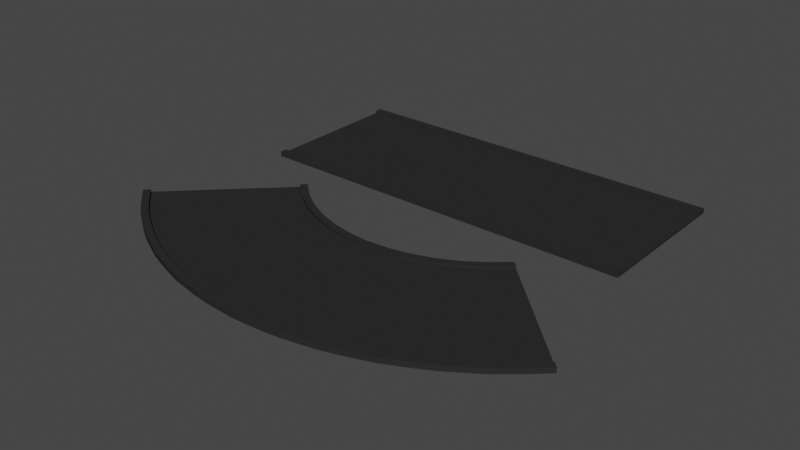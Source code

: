 # Source: roads.blend  (saved by Blender 2.92.15; exported with 4.5.12 LTS)
import bpy
from mathutils import Matrix  # noqa: F401  (used for matrix-valued properties, if any)

bpy.ops.wm.read_factory_settings(use_empty=True)
scene = bpy.context.scene
scene.name = 'Scene'

# ---- collections
col_collection = bpy.data.collections.new('Collection'); scene.collection.children.link(col_collection)

# ---- materials (node trees are filled in below, after node groups)
mat_material_002 = bpy.data.materials.new('Material.002')
mat_material_002.use_transparent_shadow = False
mat_material_002.diffuse_color = (0.02732, 0.02732, 0.02732, 1.0)
mat_material_002.roughness = 1.0
mat_material_001 = bpy.data.materials.new('Material.001')
mat_material_001.use_transparent_shadow = False
mat_material_001.diffuse_color = (0.02732, 0.02732, 0.02732, 1.0)
mat_material_001.roughness = 1.0

# ---- material node trees

# ---- world
world_world = bpy.data.worlds.new('World'); scene.world = world_world
world_world.use_nodes = True; world_world.node_tree.nodes.clear()
_N = world_world.node_tree.nodes; _L = world_world.node_tree.links
n0 = _N.new('ShaderNodeOutputWorld'); n0.name = 'World Output'; n0.location = (300, 300)
n1 = _N.new('ShaderNodeBackground'); n1.name = 'Background'; n1.location = (10, 300)
n1.inputs[0].default_value = (0.05088, 0.05088, 0.05088, 1.0)
_L.new(n1.outputs[0], n0.inputs[0])
n0.is_active_output = True
world_world.color = (0.05088, 0.05088, 0.05088)
world_world.use_sun_shadow = False
world_world.sun_shadow_jitter_overblur = 0.0

# ---- meshes
me_cube_003 = bpy.data.meshes.new('Cube.003')
me_cube_003.from_pydata([(0.6126, -1.504, -1.0), (0.6126, -1.504, 1.0), (1.182, -2.901, -1.0), (1.182, -2.901, 1.0), (-0.6126, -1.504, -1.0), (-0.6126, -1.504, 1.0), (-1.182, -2.901, -1.0), (-1.182, -2.901, 1.0), (-0.007324, -4.155, -1.0), (-0.007324, -4.155, 1.0), (-0.003824, -2.155, -1.0), (-0.003824, -2.155, 1.0), (0.6379, -3.832, -1.0), (0.3308, -1.987, 1.0), (0.6379, -3.832, 1.0), (0.3308, -1.987, -1.0), (-0.6481, -3.82, 1.0), (-0.3359, -1.98, -1.0), (-0.6481, -3.82, -1.0), (-0.3359, -1.98, 1.0), (-0.3336, -4.063, -1.0), (-0.1735, -2.103, 1.0), (-0.3336, -4.063, 1.0), (-0.1735, -2.103, -1.0), (-0.9321, -3.422, 1.0), (-0.4824, -1.773, -1.0), (-0.9321, -3.422, -1.0), (-0.4824, -1.773, 1.0), (0.3208, -4.069, 1.0), (0.1669, -2.107, -1.0), (0.3208, -4.069, -1.0), (0.1669, -2.107, 1.0), (0.9274, -3.43, -1.0), (0.48, -1.777, 1.0), (0.9274, -3.43, 1.0), (0.48, -1.777, -1.0), (1.059, -3.18, -1.0), (0.5485, -1.648, 1.0), (1.059, -3.18, 1.0), (0.5485, -1.648, -1.0), (0.7867, -3.648, 1.0), (0.4073, -1.891, -1.0), (0.7867, -3.648, -1.0), (0.4073, -1.891, 1.0), (0.4814, -3.969, -1.0), (0.2498, -2.056, 1.0), (0.4814, -3.969, 1.0), (0.2498, -2.056, -1.0), (0.1574, -4.131, 1.0), (0.08226, -2.14, -1.0), (0.1574, -4.131, -1.0), (0.08226, -2.14, 1.0), (-0.1712, -4.128, -1.0), (-0.08948, -2.139, 1.0), (-0.1712, -4.128, 1.0), (-0.08948, -2.139, -1.0), (-0.493, -3.959, 1.0), (-0.2557, -2.051, -1.0), (-0.493, -3.959, -1.0), (-0.2557, -2.051, 1.0), (-0.7943, -3.639, -1.0), (-0.4113, -1.886, 1.0), (-0.7943, -3.639, 1.0), (-0.4113, -1.886, -1.0), (-1.064, -3.171, 1.0), (-0.5508, -1.643, -1.0), (-1.064, -3.171, -1.0), (-0.5508, -1.643, 1.0), (-1.124, -3.038, 1.0), (-0.5821, -1.574, -1.0), (-1.124, -3.038, -1.0), (-0.5821, -1.574, 1.0), (-1.001, -3.305, -1.0), (-0.5186, -1.714, 1.0), (-1.001, -3.305, 1.0), (-0.5186, -1.714, -1.0), (-0.8644, -3.535, 1.0), (-0.4475, -1.832, -1.0), (-0.8644, -3.535, -1.0), (-0.4475, -1.832, 1.0), (-0.7214, -3.73, -1.0), (-0.3734, -1.932, 1.0), (-0.7214, -3.73, 1.0), (-0.3734, -1.932, -1.0), (-0.5711, -3.893, 1.0), (-0.296, -2.016, -1.0), (-0.5711, -3.893, -1.0), (-0.296, -2.016, 1.0), (-0.4143, -4.021, -1.0), (-0.2154, -2.084, 1.0), (-0.4143, -4.021, 1.0), (-0.2154, -2.084, -1.0), (-0.2527, -4.102, 1.0), (-0.1318, -2.125, -1.0), (-0.2527, -4.102, -1.0), (-0.1318, -2.125, 1.0), (-0.08929, -4.143, -1.0), (-0.04663, -2.146, 1.0), (-0.08929, -4.143, 1.0), (-0.04663, -2.146, -1.0), (0.07507, -4.145, 1.0), (0.0392, -2.147, -1.0), (0.07507, -4.145, -1.0), (0.0392, -2.147, 1.0), (0.2394, -4.108, -1.0), (0.125, -2.129, 1.0), (0.2394, -4.108, 1.0), (0.125, -2.129, -1.0), (0.402, -4.027, 1.0), (0.209, -2.087, -1.0), (0.402, -4.027, -1.0), (0.209, -2.087, 1.0), (0.56, -3.902, -1.0), (0.2902, -2.021, 1.0), (0.56, -3.902, 1.0), (0.2902, -2.021, -1.0), (0.7125, -3.741, 1.0), (0.3688, -1.938, -1.0), (0.7125, -3.741, -1.0), (0.3688, -1.938, 1.0), (0.8585, -3.545, -1.0), (0.4445, -1.838, 1.0), (0.8585, -3.545, 1.0), (0.4445, -1.838, -1.0), (1.122, -3.043, -1.0), (0.5809, -1.577, 1.0), (1.122, -3.043, 1.0), (0.5809, -1.577, -1.0), (0.9959, -3.313, 1.0), (0.5161, -1.718, -1.0), (0.9959, -3.313, -1.0), (0.5161, -1.718, 1.0), (0.6126, -1.504, 1.013), (0.6126, -1.504, 3.013), (0.639, -1.569, 1.013), (0.639, -1.569, 3.013), (-0.6126, -1.504, 1.013), (-0.6126, -1.504, 3.013), (-0.639, -1.569, 1.013), (-0.639, -1.569, 3.013), (-0.003986, -2.247, 1.013), (-0.003986, -2.247, 3.013), (-0.003824, -2.155, 1.013), (-0.003824, -2.155, 3.013), (0.345, -2.073, 1.013), (0.3307, -1.987, 3.013), (0.345, -2.073, 3.013), (0.3307, -1.987, 1.013), (-0.3504, -2.065, 3.013), (-0.3359, -1.98, 1.013), (-0.3504, -2.065, 1.013), (-0.3359, -1.98, 3.013), (-0.1809, -2.194, 1.013), (-0.1735, -2.103, 3.013), (-0.1809, -2.194, 3.013), (-0.1735, -2.103, 1.013), (-0.5033, -1.849, 3.013), (-0.4824, -1.773, 1.013), (-0.5033, -1.849, 1.013), (-0.4824, -1.773, 3.013), (0.174, -2.198, 3.013), (0.1669, -2.107, 1.013), (0.174, -2.198, 1.013), (0.1669, -2.107, 3.013), (0.5007, -1.854, 1.013), (0.48, -1.777, 3.013), (0.5007, -1.854, 3.013), (0.48, -1.777, 1.013), (0.5722, -1.719, 1.013), (0.5485, -1.648, 3.013), (0.5722, -1.719, 3.013), (0.5485, -1.648, 1.013), (0.4249, -1.972, 3.013), (0.4073, -1.891, 1.013), (0.4249, -1.972, 1.013), (0.4073, -1.891, 3.013), (0.2605, -2.144, 1.013), (0.2498, -2.056, 3.013), (0.2605, -2.144, 3.013), (0.2498, -2.056, 1.013), (0.08575, -2.232, 3.013), (0.08226, -2.14, 1.013), (0.08575, -2.232, 1.013), (0.08226, -2.14, 3.013), (-0.09327, -2.231, 1.013), (-0.08948, -2.139, 3.013), (-0.09327, -2.231, 3.013), (-0.08948, -2.139, 1.013), (-0.2667, -2.139, 3.013), (-0.2557, -2.05, 1.013), (-0.2667, -2.139, 1.013), (-0.2557, -2.05, 3.013), (-0.4291, -1.967, 1.013), (-0.4113, -1.886, 3.013), (-0.4291, -1.967, 3.013), (-0.4113, -1.886, 1.013), (-0.5745, -1.714, 3.013), (-0.5508, -1.643, 1.013), (-0.5745, -1.714, 1.013), (-0.5508, -1.643, 3.013), (-0.6072, -1.642, 3.013), (-0.5821, -1.574, 1.013), (-0.6072, -1.642, 1.013), (-0.5821, -1.574, 3.013), (-0.5409, -1.788, 1.013), (-0.5185, -1.714, 3.013), (-0.5409, -1.788, 3.013), (-0.5185, -1.714, 1.013), (-0.4668, -1.911, 3.013), (-0.4475, -1.832, 1.013), (-0.4668, -1.911, 1.013), (-0.4475, -1.832, 3.013), (-0.3895, -2.015, 1.013), (-0.3734, -1.932, 3.013), (-0.3895, -2.015, 3.013), (-0.3734, -1.932, 1.013), (-0.3087, -2.103, 3.013), (-0.296, -2.016, 1.013), (-0.3087, -2.103, 1.013), (-0.296, -2.016, 3.013), (-0.2246, -2.174, 1.013), (-0.2154, -2.084, 3.013), (-0.2246, -2.174, 3.013), (-0.2154, -2.084, 1.013), (-0.1374, -2.217, 3.013), (-0.1318, -2.125, 1.013), (-0.1374, -2.217, 1.013), (-0.1318, -2.125, 3.013), (-0.0486, -2.238, 1.013), (-0.04663, -2.146, 3.013), (-0.0486, -2.238, 3.013), (-0.04663, -2.146, 1.013), (0.04086, -2.24, 3.013), (0.0392, -2.147, 1.013), (0.04086, -2.24, 1.013), (0.0392, -2.147, 3.013), (0.1303, -2.221, 1.013), (0.125, -2.129, 3.013), (0.1303, -2.221, 3.013), (0.125, -2.129, 1.013), (0.2179, -2.177, 3.013), (0.209, -2.087, 1.013), (0.2179, -2.177, 1.013), (0.209, -2.087, 3.013), (0.3027, -2.108, 1.013), (0.2902, -2.021, 3.013), (0.3027, -2.108, 3.013), (0.2902, -2.021, 1.013), (0.3848, -2.021, 3.013), (0.3688, -1.938, 1.013), (0.3848, -2.021, 1.013), (0.3688, -1.938, 3.013), (0.4637, -1.917, 1.013), (0.4445, -1.838, 3.013), (0.4637, -1.917, 3.013), (0.4445, -1.838, 1.013), (0.606, -1.645, 1.013), (0.5809, -1.577, 3.013), (0.606, -1.645, 3.013), (0.5809, -1.577, 1.013), (0.5383, -1.792, 3.013), (0.516, -1.718, 1.013), (0.5383, -1.792, 1.013), (0.516, -1.718, 3.013), (1.155, -2.836, 1.013), (1.155, -2.836, 3.013), (1.182, -2.901, 1.013), (1.182, -2.901, 3.013), (-1.155, -2.836, 1.013), (-1.155, -2.836, 3.013), (-1.182, -2.901, 1.013), (-1.182, -2.901, 3.013), (-0.007324, -4.155, 1.013), (-0.007324, -4.155, 3.013), (-0.007162, -4.062, 1.013), (-0.007162, -4.062, 3.013), (0.638, -3.832, 1.013), (0.6237, -3.746, 3.013), (0.638, -3.832, 3.013), (0.6237, -3.746, 1.013), (-0.6482, -3.82, 3.013), (-0.6337, -3.734, 1.013), (-0.6482, -3.82, 1.013), (-0.6337, -3.734, 3.013), (-0.3336, -4.063, 1.013), (-0.3261, -3.972, 3.013), (-0.3336, -4.063, 3.013), (-0.3261, -3.972, 1.013), (-0.9321, -3.422, 3.013), (-0.9113, -3.346, 1.013), (-0.9321, -3.422, 1.013), (-0.9113, -3.346, 3.013), (0.3208, -4.069, 3.013), (0.3137, -3.978, 1.013), (0.3208, -4.069, 1.013), (0.3137, -3.978, 3.013), (0.9274, -3.43, 1.013), (0.9067, -3.354, 3.013), (0.9274, -3.43, 3.013), (0.9067, -3.354, 1.013), (1.059, -3.18, 1.013), (1.036, -3.109, 3.013), (1.059, -3.18, 3.013), (1.036, -3.109, 1.013), (0.7867, -3.648, 3.013), (0.7691, -3.567, 1.013), (0.7867, -3.648, 1.013), (0.7691, -3.567, 3.013), (0.4814, -3.969, 1.013), (0.4707, -3.88, 3.013), (0.4814, -3.969, 3.013), (0.4707, -3.88, 1.013), (0.1574, -4.131, 3.013), (0.1539, -4.039, 1.013), (0.1574, -4.131, 1.013), (0.1539, -4.039, 3.013), (-0.1712, -4.128, 1.013), (-0.1674, -4.036, 3.013), (-0.1712, -4.128, 3.013), (-0.1674, -4.036, 1.013), (-0.493, -3.959, 3.013), (-0.482, -3.871, 1.013), (-0.493, -3.959, 1.013), (-0.482, -3.871, 3.013), (-0.7943, -3.639, 1.013), (-0.7765, -3.558, 3.013), (-0.7943, -3.639, 3.013), (-0.7765, -3.558, 1.013), (-1.064, -3.171, 3.013), (-1.04, -3.1, 1.013), (-1.064, -3.171, 1.013), (-1.04, -3.1, 3.013), (-1.124, -3.039, 3.013), (-1.099, -2.971, 1.013), (-1.124, -3.039, 1.013), (-1.099, -2.971, 3.013), (-1.001, -3.305, 1.013), (-0.9782, -3.231, 3.013), (-1.001, -3.305, 3.013), (-0.9782, -3.231, 1.013), (-0.8644, -3.535, 3.013), (-0.845, -3.456, 1.013), (-0.8644, -3.535, 1.013), (-0.845, -3.456, 3.013), (-0.7214, -3.73, 1.013), (-0.7053, -3.647, 3.013), (-0.7214, -3.73, 3.013), (-0.7053, -3.647, 1.013), (-0.5711, -3.893, 3.013), (-0.5583, -3.806, 1.013), (-0.5711, -3.893, 1.013), (-0.5583, -3.806, 3.013), (-0.4143, -4.021, 1.013), (-0.405, -3.931, 3.013), (-0.4143, -4.021, 3.013), (-0.405, -3.931, 1.013), (-0.2527, -4.102, 3.013), (-0.2471, -4.01, 1.013), (-0.2527, -4.102, 1.013), (-0.2471, -4.01, 3.013), (-0.08929, -4.143, 1.013), (-0.08731, -4.05, 3.013), (-0.08929, -4.143, 3.013), (-0.08731, -4.05, 1.013), (0.07507, -4.145, 3.013), (0.07341, -4.052, 1.013), (0.07507, -4.145, 1.013), (0.07341, -4.052, 3.013), (0.2394, -4.108, 1.013), (0.2341, -4.017, 3.013), (0.2394, -4.108, 3.013), (0.2341, -4.017, 1.013), (0.402, -4.027, 3.013), (0.393, -3.937, 1.013), (0.402, -4.027, 1.013), (0.393, -3.937, 3.013), (0.56, -3.902, 1.013), (0.5475, -3.815, 3.013), (0.56, -3.902, 3.013), (0.5475, -3.815, 1.013), (0.7126, -3.741, 3.013), (0.6966, -3.658, 1.013), (0.7126, -3.741, 1.013), (0.6966, -3.658, 3.013), (0.8585, -3.545, 1.013), (0.8393, -3.466, 3.013), (0.8585, -3.545, 3.013), (0.8393, -3.466, 1.013), (1.122, -3.043, 1.013), (1.096, -2.975, 3.013), (1.122, -3.043, 3.013), (1.096, -2.975, 1.013), (0.9959, -3.313, 3.013), (0.9736, -3.239, 1.013), (0.9959, -3.313, 1.013), (0.9736, -3.239, 3.013)], [], [(0, 1, 3, 2), (70, 68, 7, 6), (6, 7, 5, 4), (127, 125, 1, 0), (70, 6, 4, 69), (126, 3, 1, 125), (98, 9, 11, 97), (102, 8, 10, 101), (99, 97, 11, 10), (102, 100, 9, 8), (118, 116, 14, 12), (118, 12, 15, 117), (114, 14, 13, 113), (115, 113, 13, 15), (83, 81, 19, 17), (82, 16, 19, 81), (86, 18, 17, 85), (86, 84, 16, 18), (94, 92, 22, 20), (94, 20, 23, 93), (91, 89, 21, 23), (90, 22, 21, 89), (74, 24, 27, 73), (75, 73, 27, 25), (78, 26, 25, 77), (78, 76, 24, 26), (107, 105, 31, 29), (106, 28, 31, 105), (110, 108, 28, 30), (110, 30, 29, 109), (130, 32, 35, 129), (130, 128, 34, 32), (122, 34, 33, 121), (123, 121, 33, 35), (124, 126, 38, 36), (124, 36, 39, 127), (128, 38, 37, 131), (129, 131, 37, 39), (117, 119, 43, 41), (116, 40, 43, 119), (120, 42, 41, 123), (120, 122, 40, 42), (112, 44, 47, 115), (112, 114, 46, 44), (109, 111, 45, 47), (108, 46, 45, 111), (100, 48, 51, 103), (101, 103, 51, 49), (104, 106, 48, 50), (104, 50, 49, 107), (96, 52, 55, 99), (96, 98, 54, 52), (93, 95, 53, 55), (92, 54, 53, 95), (84, 56, 59, 87), (85, 87, 59, 57), (88, 90, 56, 58), (88, 58, 57, 91), (80, 82, 62, 60), (80, 60, 63, 83), (76, 62, 61, 79), (77, 79, 61, 63), (69, 71, 67, 65), (68, 64, 67, 71), (72, 66, 65, 75), (72, 74, 64, 66), (7, 68, 71, 5), (4, 5, 71, 69), (66, 70, 69, 65), (66, 64, 68, 70), (26, 24, 74, 72), (26, 72, 75, 25), (65, 67, 73, 75), (64, 74, 73, 67), (25, 27, 79, 77), (24, 76, 79, 27), (60, 62, 76, 78), (60, 78, 77, 63), (18, 80, 83, 17), (18, 16, 82, 80), (62, 82, 81, 61), (63, 61, 81, 83), (17, 19, 87, 85), (16, 84, 87, 19), (58, 56, 84, 86), (58, 86, 85, 57), (20, 88, 91, 23), (20, 22, 90, 88), (56, 90, 89, 59), (57, 59, 89, 91), (22, 92, 95, 21), (23, 21, 95, 93), (52, 94, 93, 55), (52, 54, 92, 94), (8, 9, 98, 96), (8, 96, 99, 10), (55, 53, 97, 99), (54, 98, 97, 53), (10, 11, 103, 101), (9, 100, 103, 11), (50, 48, 100, 102), (50, 102, 101, 49), (30, 104, 107, 29), (30, 28, 106, 104), (48, 106, 105, 51), (49, 51, 105, 107), (28, 108, 111, 31), (29, 31, 111, 109), (44, 110, 109, 47), (44, 46, 108, 110), (12, 14, 114, 112), (12, 112, 115, 15), (47, 45, 113, 115), (46, 114, 113, 45), (14, 116, 119, 13), (15, 13, 119, 117), (42, 118, 117, 41), (42, 40, 116, 118), (32, 34, 122, 120), (32, 120, 123, 35), (41, 43, 121, 123), (40, 122, 121, 43), (2, 124, 127, 0), (2, 3, 126, 124), (38, 126, 125, 37), (39, 37, 125, 127), (35, 33, 131, 129), (34, 128, 131, 33), (36, 38, 128, 130), (36, 130, 129, 39), (132, 133, 135, 134), (202, 200, 139, 138), (138, 139, 137, 136), (259, 257, 133, 132), (202, 138, 136, 201), (258, 135, 133, 257), (230, 141, 143, 229), (234, 140, 142, 233), (231, 229, 143, 142), (234, 232, 141, 140), (250, 248, 146, 144), (250, 144, 147, 249), (246, 146, 145, 245), (247, 245, 145, 147), (215, 213, 151, 149), (214, 148, 151, 213), (218, 150, 149, 217), (218, 216, 148, 150), (226, 224, 154, 152), (226, 152, 155, 225), (223, 221, 153, 155), (222, 154, 153, 221), (206, 156, 159, 205), (207, 205, 159, 157), (210, 158, 157, 209), (210, 208, 156, 158), (239, 237, 163, 161), (238, 160, 163, 237), (242, 240, 160, 162), (242, 162, 161, 241), (262, 164, 167, 261), (262, 260, 166, 164), (254, 166, 165, 253), (255, 253, 165, 167), (256, 258, 170, 168), (256, 168, 171, 259), (260, 170, 169, 263), (261, 263, 169, 171), (249, 251, 175, 173), (248, 172, 175, 251), (252, 174, 173, 255), (252, 254, 172, 174), (244, 176, 179, 247), (244, 246, 178, 176), (241, 243, 177, 179), (240, 178, 177, 243), (232, 180, 183, 235), (233, 235, 183, 181), (236, 238, 180, 182), (236, 182, 181, 239), (228, 184, 187, 231), (228, 230, 186, 184), (225, 227, 185, 187), (224, 186, 185, 227), (216, 188, 191, 219), (217, 219, 191, 189), (220, 222, 188, 190), (220, 190, 189, 223), (212, 214, 194, 192), (212, 192, 195, 215), (208, 194, 193, 211), (209, 211, 193, 195), (201, 203, 199, 197), (200, 196, 199, 203), (204, 198, 197, 207), (204, 206, 196, 198), (139, 200, 203, 137), (136, 137, 203, 201), (198, 202, 201, 197), (198, 196, 200, 202), (158, 156, 206, 204), (158, 204, 207, 157), (197, 199, 205, 207), (196, 206, 205, 199), (157, 159, 211, 209), (156, 208, 211, 159), (192, 194, 208, 210), (192, 210, 209, 195), (150, 212, 215, 149), (150, 148, 214, 212), (194, 214, 213, 193), (195, 193, 213, 215), (149, 151, 219, 217), (148, 216, 219, 151), (190, 188, 216, 218), (190, 218, 217, 189), (152, 220, 223, 155), (152, 154, 222, 220), (188, 222, 221, 191), (189, 191, 221, 223), (154, 224, 227, 153), (155, 153, 227, 225), (184, 226, 225, 187), (184, 186, 224, 226), (140, 141, 230, 228), (140, 228, 231, 142), (187, 185, 229, 231), (186, 230, 229, 185), (142, 143, 235, 233), (141, 232, 235, 143), (182, 180, 232, 234), (182, 234, 233, 181), (162, 236, 239, 161), (162, 160, 238, 236), (180, 238, 237, 183), (181, 183, 237, 239), (160, 240, 243, 163), (161, 163, 243, 241), (176, 242, 241, 179), (176, 178, 240, 242), (144, 146, 246, 244), (144, 244, 247, 147), (179, 177, 245, 247), (178, 246, 245, 177), (146, 248, 251, 145), (147, 145, 251, 249), (174, 250, 249, 173), (174, 172, 248, 250), (164, 166, 254, 252), (164, 252, 255, 167), (173, 175, 253, 255), (172, 254, 253, 175), (134, 256, 259, 132), (134, 135, 258, 256), (170, 258, 257, 169), (171, 169, 257, 259), (167, 165, 263, 261), (166, 260, 263, 165), (168, 170, 260, 262), (168, 262, 261, 171), (264, 265, 267, 266), (334, 332, 271, 270), (270, 271, 269, 268), (391, 389, 265, 264), (334, 270, 268, 333), (390, 267, 265, 389), (362, 273, 275, 361), (366, 272, 274, 365), (363, 361, 275, 274), (366, 364, 273, 272), (382, 380, 278, 276), (382, 276, 279, 381), (378, 278, 277, 377), (379, 377, 277, 279), (347, 345, 283, 281), (346, 280, 283, 345), (350, 282, 281, 349), (350, 348, 280, 282), (358, 356, 286, 284), (358, 284, 287, 357), (355, 353, 285, 287), (354, 286, 285, 353), (338, 288, 291, 337), (339, 337, 291, 289), (342, 290, 289, 341), (342, 340, 288, 290), (371, 369, 295, 293), (370, 292, 295, 369), (374, 372, 292, 294), (374, 294, 293, 373), (394, 296, 299, 393), (394, 392, 298, 296), (386, 298, 297, 385), (387, 385, 297, 299), (388, 390, 302, 300), (388, 300, 303, 391), (392, 302, 301, 395), (393, 395, 301, 303), (381, 383, 307, 305), (380, 304, 307, 383), (384, 306, 305, 387), (384, 386, 304, 306), (376, 308, 311, 379), (376, 378, 310, 308), (373, 375, 309, 311), (372, 310, 309, 375), (364, 312, 315, 367), (365, 367, 315, 313), (368, 370, 312, 314), (368, 314, 313, 371), (360, 316, 319, 363), (360, 362, 318, 316), (357, 359, 317, 319), (356, 318, 317, 359), (348, 320, 323, 351), (349, 351, 323, 321), (352, 354, 320, 322), (352, 322, 321, 355), (344, 346, 326, 324), (344, 324, 327, 347), (340, 326, 325, 343), (341, 343, 325, 327), (333, 335, 331, 329), (332, 328, 331, 335), (336, 330, 329, 339), (336, 338, 328, 330), (271, 332, 335, 269), (268, 269, 335, 333), (330, 334, 333, 329), (330, 328, 332, 334), (290, 288, 338, 336), (290, 336, 339, 289), (329, 331, 337, 339), (328, 338, 337, 331), (289, 291, 343, 341), (288, 340, 343, 291), (324, 326, 340, 342), (324, 342, 341, 327), (282, 344, 347, 281), (282, 280, 346, 344), (326, 346, 345, 325), (327, 325, 345, 347), (281, 283, 351, 349), (280, 348, 351, 283), (322, 320, 348, 350), (322, 350, 349, 321), (284, 352, 355, 287), (284, 286, 354, 352), (320, 354, 353, 323), (321, 323, 353, 355), (286, 356, 359, 285), (287, 285, 359, 357), (316, 358, 357, 319), (316, 318, 356, 358), (272, 273, 362, 360), (272, 360, 363, 274), (319, 317, 361, 363), (318, 362, 361, 317), (274, 275, 367, 365), (273, 364, 367, 275), (314, 312, 364, 366), (314, 366, 365, 313), (294, 368, 371, 293), (294, 292, 370, 368), (312, 370, 369, 315), (313, 315, 369, 371), (292, 372, 375, 295), (293, 295, 375, 373), (308, 374, 373, 311), (308, 310, 372, 374), (276, 278, 378, 376), (276, 376, 379, 279), (311, 309, 377, 379), (310, 378, 377, 309), (278, 380, 383, 277), (279, 277, 383, 381), (306, 382, 381, 305), (306, 304, 380, 382), (296, 298, 386, 384), (296, 384, 387, 299), (305, 307, 385, 387), (304, 386, 385, 307), (266, 388, 391, 264), (266, 267, 390, 388), (302, 390, 389, 301), (303, 301, 389, 391), (299, 297, 395, 393), (298, 392, 395, 297), (300, 302, 392, 394), (300, 394, 393, 303)])
_uv = me_cube_003.uv_layers.new(name='UVMap')
_uv.uv.foreach_set('vector', [0.375, 0.0, 0.625, 0.0, 0.625, 0.25, 0.375, 0.25, 0.375, 0.4924, 0.625, 0.4924, 0.625, 0.5, 0.375, 0.5, 0.375, 0.5, 0.625, 0.5, 0.625, 0.75, 0.375, 0.75, 0.375, 0.9921, 0.625, 0.9921, 0.625, 1.0, 0.375, 1.0, 0.3674, 0.5, 0.375, 0.5, 0.375, 0.75, 0.3674, 0.75, 0.8671, 0.5, 0.875, 0.5, 0.875, 0.75, 0.8671, 0.75, 0.7415, 0.5, 0.7493, 0.5, 0.7493, 0.75, 0.7415, 0.75, 0.2428, 0.5, 0.2507, 0.5, 0.2507, 0.75, 0.2428, 0.75, 0.375, 0.8665, 0.625, 0.8665, 0.625, 0.8743, 0.375, 0.8743, 0.375, 0.3678, 0.625, 0.3678, 0.625, 0.3757, 0.375, 0.3757, 0.375, 0.305, 0.625, 0.305, 0.625, 0.3128, 0.375, 0.3128, 0.18, 0.5, 0.1878, 0.5, 0.1878, 0.75, 0.18, 0.75, 0.8043, 0.5, 0.8122, 0.5, 0.8122, 0.75, 0.8043, 0.75, 0.375, 0.9293, 0.625, 0.9293, 0.625, 0.9372, 0.375, 0.9372, 0.375, 0.8041, 0.625, 0.8041, 0.625, 0.8118, 0.375, 0.8118, 0.6791, 0.5, 0.6868, 0.5, 0.6868, 0.75, 0.6791, 0.75, 0.3054, 0.5, 0.3132, 0.5, 0.3132, 0.75, 0.3054, 0.75, 0.375, 0.4304, 0.625, 0.4304, 0.625, 0.4382, 0.375, 0.4382, 0.375, 0.3991, 0.625, 0.3991, 0.625, 0.407, 0.375, 0.407, 0.2741, 0.5, 0.282, 0.5, 0.282, 0.75, 0.2741, 0.75, 0.375, 0.8352, 0.625, 0.8352, 0.625, 0.843, 0.375, 0.843, 0.7102, 0.5, 0.718, 0.5, 0.718, 0.75, 0.7102, 0.75, 0.648, 0.5, 0.6559, 0.5, 0.6559, 0.75, 0.648, 0.75, 0.375, 0.773, 0.625, 0.773, 0.625, 0.7809, 0.375, 0.7809, 0.3364, 0.5, 0.3441, 0.5, 0.3441, 0.75, 0.3364, 0.75, 0.375, 0.4614, 0.625, 0.4614, 0.625, 0.4691, 0.375, 0.4691, 0.375, 0.8979, 0.625, 0.8979, 0.625, 0.9057, 0.375, 0.9057, 0.7729, 0.5, 0.7807, 0.5, 0.7807, 0.75, 0.7729, 0.75, 0.375, 0.3364, 0.625, 0.3364, 0.625, 0.3443, 0.375, 0.3443, 0.2114, 0.5, 0.2193, 0.5, 0.2193, 0.75, 0.2114, 0.75, 0.1486, 0.5, 0.1564, 0.5, 0.1564, 0.75, 0.1486, 0.75, 0.375, 0.2736, 0.625, 0.2736, 0.625, 0.2814, 0.375, 0.2814, 0.8357, 0.5, 0.8436, 0.5, 0.8436, 0.75, 0.8357, 0.75, 0.375, 0.9607, 0.625, 0.9607, 0.625, 0.9686, 0.375, 0.9686, 0.375, 0.2579, 0.625, 0.2579, 0.625, 0.2657, 0.375, 0.2657, 0.1329, 0.5, 0.1407, 0.5, 0.1407, 0.75, 0.1329, 0.75, 0.8514, 0.5, 0.8593, 0.5, 0.8593, 0.75, 0.8514, 0.75, 0.375, 0.9764, 0.625, 0.9764, 0.625, 0.9843, 0.375, 0.9843, 0.375, 0.945, 0.625, 0.945, 0.625, 0.9529, 0.375, 0.9529, 0.82, 0.5, 0.8279, 0.5, 0.8279, 0.75, 0.82, 0.75, 0.1643, 0.5, 0.1721, 0.5, 0.1721, 0.75, 0.1643, 0.75, 0.375, 0.2893, 0.625, 0.2893, 0.625, 0.2971, 0.375, 0.2971, 0.1957, 0.5, 0.2036, 0.5, 0.2036, 0.75, 0.1957, 0.75, 0.375, 0.3207, 0.625, 0.3207, 0.625, 0.3286, 0.375, 0.3286, 0.375, 0.9136, 0.625, 0.9136, 0.625, 0.9214, 0.375, 0.9214, 0.7886, 0.5, 0.7964, 0.5, 0.7964, 0.75, 0.7886, 0.75, 0.7572, 0.5, 0.765, 0.5, 0.765, 0.75, 0.7572, 0.75, 0.375, 0.8822, 0.625, 0.8822, 0.625, 0.89, 0.375, 0.89, 0.375, 0.3521, 0.625, 0.3521, 0.625, 0.36, 0.375, 0.36, 0.2271, 0.5, 0.235, 0.5, 0.235, 0.75, 0.2271, 0.75, 0.2585, 0.5, 0.2663, 0.5, 0.2663, 0.75, 0.2585, 0.75, 0.375, 0.3835, 0.625, 0.3835, 0.625, 0.3913, 0.375, 0.3913, 0.375, 0.8509, 0.625, 0.8509, 0.625, 0.8587, 0.375, 0.8587, 0.7259, 0.5, 0.7337, 0.5, 0.7337, 0.75, 0.7259, 0.75, 0.6946, 0.5, 0.7024, 0.5, 0.7024, 0.75, 0.6946, 0.75, 0.375, 0.8196, 0.625, 0.8196, 0.625, 0.8274, 0.375, 0.8274, 0.375, 0.4148, 0.625, 0.4148, 0.625, 0.4226, 0.375, 0.4226, 0.2898, 0.5, 0.2976, 0.5, 0.2976, 0.75, 0.2898, 0.75, 0.375, 0.4459, 0.625, 0.4459, 0.625, 0.4537, 0.375, 0.4537, 0.3209, 0.5, 0.3287, 0.5, 0.3287, 0.75, 0.3209, 0.75, 0.6636, 0.5, 0.6713, 0.5, 0.6713, 0.75, 0.6636, 0.75, 0.375, 0.7886, 0.625, 0.7886, 0.625, 0.7963, 0.375, 0.7963, 0.375, 0.7576, 0.625, 0.7576, 0.625, 0.7652, 0.375, 0.7652, 0.6326, 0.5, 0.6402, 0.5, 0.6402, 0.75, 0.6326, 0.75, 0.352, 0.5, 0.3598, 0.5, 0.3598, 0.75, 0.352, 0.75, 0.375, 0.477, 0.625, 0.477, 0.625, 0.4848, 0.375, 0.4848, 0.625, 0.5, 0.6326, 0.5, 0.6326, 0.75, 0.625, 0.75, 0.375, 0.75, 0.625, 0.75, 0.625, 0.7576, 0.375, 0.7576, 0.3598, 0.5, 0.3674, 0.5, 0.3674, 0.75, 0.3598, 0.75, 0.375, 0.4848, 0.625, 0.4848, 0.625, 0.4924, 0.375, 0.4924, 0.375, 0.4691, 0.625, 0.4691, 0.625, 0.477, 0.375, 0.477, 0.3441, 0.5, 0.352, 0.5, 0.352, 0.75, 0.3441, 0.75, 0.375, 0.7652, 0.625, 0.7652, 0.625, 0.773, 0.375, 0.773, 0.6402, 0.5, 0.648, 0.5, 0.648, 0.75, 0.6402, 0.75, 0.375, 0.7809, 0.625, 0.7809, 0.625, 0.7886, 0.375, 0.7886, 0.6559, 0.5, 0.6636, 0.5, 0.6636, 0.75, 0.6559, 0.75, 0.375, 0.4537, 0.625, 0.4537, 0.625, 0.4614, 0.375, 0.4614, 0.3287, 0.5, 0.3364, 0.5, 0.3364, 0.75, 0.3287, 0.75, 0.3132, 0.5, 0.3209, 0.5, 0.3209, 0.75, 0.3132, 0.75, 0.375, 0.4382, 0.625, 0.4382, 0.625, 0.4459, 0.375, 0.4459, 0.6713, 0.5, 0.6791, 0.5, 0.6791, 0.75, 0.6713, 0.75, 0.375, 0.7963, 0.625, 0.7963, 0.625, 0.8041, 0.375, 0.8041, 0.375, 0.8118, 0.625, 0.8118, 0.625, 0.8196, 0.375, 0.8196, 0.6868, 0.5, 0.6946, 0.5, 0.6946, 0.75, 0.6868, 0.75, 0.375, 0.4226, 0.625, 0.4226, 0.625, 0.4304, 0.375, 0.4304, 0.2976, 0.5, 0.3054, 0.5, 0.3054, 0.75, 0.2976, 0.75, 0.282, 0.5, 0.2898, 0.5, 0.2898, 0.75, 0.282, 0.75, 0.375, 0.407, 0.625, 0.407, 0.625, 0.4148, 0.375, 0.4148, 0.7024, 0.5, 0.7102, 0.5, 0.7102, 0.75, 0.7024, 0.75, 0.375, 0.8274, 0.625, 0.8274, 0.625, 0.8352, 0.375, 0.8352, 0.718, 0.5, 0.7259, 0.5, 0.7259, 0.75, 0.718, 0.75, 0.375, 0.843, 0.625, 0.843, 0.625, 0.8509, 0.375, 0.8509, 0.2663, 0.5, 0.2741, 0.5, 0.2741, 0.75, 0.2663, 0.75, 0.375, 0.3913, 0.625, 0.3913, 0.625, 0.3991, 0.375, 0.3991, 0.375, 0.3757, 0.625, 0.3757, 0.625, 0.3835, 0.375, 0.3835, 0.2507, 0.5, 0.2585, 0.5, 0.2585, 0.75, 0.2507, 0.75, 0.375, 0.8587, 0.625, 0.8587, 0.625, 0.8665, 0.375, 0.8665, 0.7337, 0.5, 0.7415, 0.5, 0.7415, 0.75, 0.7337, 0.75, 0.375, 0.8743, 0.625, 0.8743, 0.625, 0.8822, 0.375, 0.8822, 0.7493, 0.5, 0.7572, 0.5, 0.7572, 0.75, 0.7493, 0.75, 0.375, 0.36, 0.625, 0.36, 0.625, 0.3678, 0.375, 0.3678, 0.235, 0.5, 0.2428, 0.5, 0.2428, 0.75, 0.235, 0.75, 0.2193, 0.5, 0.2271, 0.5, 0.2271, 0.75, 0.2193, 0.75, 0.375, 0.3443, 0.625, 0.3443, 0.625, 0.3521, 0.375, 0.3521, 0.765, 0.5, 0.7729, 0.5, 0.7729, 0.75, 0.765, 0.75, 0.375, 0.89, 0.625, 0.89, 0.625, 0.8979, 0.375, 0.8979, 0.7807, 0.5, 0.7886, 0.5, 0.7886, 0.75, 0.7807, 0.75, 0.375, 0.9057, 0.625, 0.9057, 0.625, 0.9136, 0.375, 0.9136, 0.2036, 0.5, 0.2114, 0.5, 0.2114, 0.75, 0.2036, 0.75, 0.375, 0.3286, 0.625, 0.3286, 0.625, 0.3364, 0.375, 0.3364, 0.375, 0.3128, 0.625, 0.3128, 0.625, 0.3207, 0.375, 0.3207, 0.1878, 0.5, 0.1957, 0.5, 0.1957, 0.75, 0.1878, 0.75, 0.375, 0.9214, 0.625, 0.9214, 0.625, 0.9293, 0.375, 0.9293, 0.7964, 0.5, 0.8043, 0.5, 0.8043, 0.75, 0.7964, 0.75, 0.8122, 0.5, 0.82, 0.5, 0.82, 0.75, 0.8122, 0.75, 0.375, 0.9372, 0.625, 0.9372, 0.625, 0.945, 0.375, 0.945, 0.1721, 0.5, 0.18, 0.5, 0.18, 0.75, 0.1721, 0.75, 0.375, 0.2971, 0.625, 0.2971, 0.625, 0.305, 0.375, 0.305, 0.375, 0.2814, 0.625, 0.2814, 0.625, 0.2893, 0.375, 0.2893, 0.1564, 0.5, 0.1643, 0.5, 0.1643, 0.75, 0.1564, 0.75, 0.375, 0.9529, 0.625, 0.9529, 0.625, 0.9607, 0.375, 0.9607, 0.8279, 0.5, 0.8357, 0.5, 0.8357, 0.75, 0.8279, 0.75, 0.125, 0.5, 0.1329, 0.5, 0.1329, 0.75, 0.125, 0.75, 0.375, 0.25, 0.625, 0.25, 0.625, 0.2579, 0.375, 0.2579, 0.8593, 0.5, 0.8671, 0.5, 0.8671, 0.75, 0.8593, 0.75, 0.375, 0.9843, 0.625, 0.9843, 0.625, 0.9921, 0.375, 0.9921, 0.375, 0.9686, 0.625, 0.9686, 0.625, 0.9764, 0.375, 0.9764, 0.8436, 0.5, 0.8514, 0.5, 0.8514, 0.75, 0.8436, 0.75, 0.375, 0.2657, 0.625, 0.2657, 0.625, 0.2736, 0.375, 0.2736, 0.1407, 0.5, 0.1486, 0.5, 0.1486, 0.75, 0.1407, 0.75, 0.375, 0.0, 0.625, 0.0, 0.625, 0.25, 0.375, 0.25, 0.375, 0.4924, 0.625, 0.4924, 0.625, 0.5, 0.375, 0.5, 0.375, 0.5, 0.625, 0.5, 0.625, 0.75, 0.375, 0.75, 0.375, 0.9921, 0.625, 0.9921, 0.625, 1.0, 0.375, 1.0, 0.3674, 0.5, 0.375, 0.5, 0.375, 0.75, 0.3674, 0.75, 0.8671, 0.5, 0.875, 0.5, 0.875, 0.75, 0.8671, 0.75, 0.7415, 0.5, 0.7493, 0.5, 0.7493, 0.75, 0.7415, 0.75, 0.2428, 0.5, 0.2507, 0.5, 0.2507, 0.75, 0.2428, 0.75, 0.375, 0.8665, 0.625, 0.8665, 0.625, 0.8743, 0.375, 0.8743, 0.375, 0.3678, 0.625, 0.3678, 0.625, 0.3757, 0.375, 0.3757, 0.375, 0.305, 0.625, 0.305, 0.625, 0.3128, 0.375, 0.3128, 0.18, 0.5, 0.1878, 0.5, 0.1878, 0.75, 0.18, 0.75, 0.8043, 0.5, 0.8122, 0.5, 0.8122, 0.75, 0.8043, 0.75, 0.375, 0.9293, 0.625, 0.9293, 0.625, 0.9372, 0.375, 0.9372, 0.375, 0.8041, 0.625, 0.8041, 0.625, 0.8118, 0.375, 0.8118, 0.6791, 0.5, 0.6868, 0.5, 0.6868, 0.75, 0.6791, 0.75, 0.3054, 0.5, 0.3132, 0.5, 0.3132, 0.75, 0.3054, 0.75, 0.375, 0.4304, 0.625, 0.4304, 0.625, 0.4382, 0.375, 0.4382, 0.375, 0.3991, 0.625, 0.3991, 0.625, 0.407, 0.375, 0.407, 0.2741, 0.5, 0.282, 0.5, 0.282, 0.75, 0.2741, 0.75, 0.375, 0.8352, 0.625, 0.8352, 0.625, 0.843, 0.375, 0.843, 0.7102, 0.5, 0.718, 0.5, 0.718, 0.75, 0.7102, 0.75, 0.648, 0.5, 0.6559, 0.5, 0.6559, 0.75, 0.648, 0.75, 0.375, 0.773, 0.625, 0.773, 0.625, 0.7809, 0.375, 0.7809, 0.3364, 0.5, 0.3441, 0.5, 0.3441, 0.75, 0.3364, 0.75, 0.375, 0.4614, 0.625, 0.4614, 0.625, 0.4691, 0.375, 0.4691, 0.375, 0.8979, 0.625, 0.8979, 0.625, 0.9057, 0.375, 0.9057, 0.7729, 0.5, 0.7807, 0.5, 0.7807, 0.75, 0.7729, 0.75, 0.375, 0.3364, 0.625, 0.3364, 0.625, 0.3443, 0.375, 0.3443, 0.2114, 0.5, 0.2193, 0.5, 0.2193, 0.75, 0.2114, 0.75, 0.1486, 0.5, 0.1564, 0.5, 0.1564, 0.75, 0.1486, 0.75, 0.375, 0.2736, 0.625, 0.2736, 0.625, 0.2814, 0.375, 0.2814, 0.8357, 0.5, 0.8436, 0.5, 0.8436, 0.75, 0.8357, 0.75, 0.375, 0.9607, 0.625, 0.9607, 0.625, 0.9686, 0.375, 0.9686, 0.375, 0.2579, 0.625, 0.2579, 0.625, 0.2657, 0.375, 0.2657, 0.1329, 0.5, 0.1407, 0.5, 0.1407, 0.75, 0.1329, 0.75, 0.8514, 0.5, 0.8593, 0.5, 0.8593, 0.75, 0.8514, 0.75, 0.375, 0.9764, 0.625, 0.9764, 0.625, 0.9843, 0.375, 0.9843, 0.375, 0.945, 0.625, 0.945, 0.625, 0.9529, 0.375, 0.9529, 0.82, 0.5, 0.8279, 0.5, 0.8279, 0.75, 0.82, 0.75, 0.1643, 0.5, 0.1721, 0.5, 0.1721, 0.75, 0.1643, 0.75, 0.375, 0.2893, 0.625, 0.2893, 0.625, 0.2971, 0.375, 0.2971, 0.1957, 0.5, 0.2036, 0.5, 0.2036, 0.75, 0.1957, 0.75, 0.375, 0.3207, 0.625, 0.3207, 0.625, 0.3286, 0.375, 0.3286, 0.375, 0.9136, 0.625, 0.9136, 0.625, 0.9214, 0.375, 0.9214, 0.7886, 0.5, 0.7964, 0.5, 0.7964, 0.75, 0.7886, 0.75, 0.7572, 0.5, 0.765, 0.5, 0.765, 0.75, 0.7572, 0.75, 0.375, 0.8822, 0.625, 0.8822, 0.625, 0.89, 0.375, 0.89, 0.375, 0.3521, 0.625, 0.3521, 0.625, 0.36, 0.375, 0.36, 0.2271, 0.5, 0.235, 0.5, 0.235, 0.75, 0.2271, 0.75, 0.2585, 0.5, 0.2663, 0.5, 0.2663, 0.75, 0.2585, 0.75, 0.375, 0.3835, 0.625, 0.3835, 0.625, 0.3913, 0.375, 0.3913, 0.375, 0.8509, 0.625, 0.8509, 0.625, 0.8587, 0.375, 0.8587, 0.7259, 0.5, 0.7337, 0.5, 0.7337, 0.75, 0.7259, 0.75, 0.6946, 0.5, 0.7024, 0.5, 0.7024, 0.75, 0.6946, 0.75, 0.375, 0.8196, 0.625, 0.8196, 0.625, 0.8274, 0.375, 0.8274, 0.375, 0.4148, 0.625, 0.4148, 0.625, 0.4226, 0.375, 0.4226, 0.2898, 0.5, 0.2976, 0.5, 0.2976, 0.75, 0.2898, 0.75, 0.375, 0.4459, 0.625, 0.4459, 0.625, 0.4537, 0.375, 0.4537, 0.3209, 0.5, 0.3287, 0.5, 0.3287, 0.75, 0.3209, 0.75, 0.6636, 0.5, 0.6713, 0.5, 0.6713, 0.75, 0.6636, 0.75, 0.375, 0.7886, 0.625, 0.7886, 0.625, 0.7963, 0.375, 0.7963, 0.375, 0.7576, 0.625, 0.7576, 0.625, 0.7652, 0.375, 0.7652, 0.6326, 0.5, 0.6402, 0.5, 0.6402, 0.75, 0.6326, 0.75, 0.352, 0.5, 0.3598, 0.5, 0.3598, 0.75, 0.352, 0.75, 0.375, 0.477, 0.625, 0.477, 0.625, 0.4848, 0.375, 0.4848, 0.625, 0.5, 0.6326, 0.5, 0.6326, 0.75, 0.625, 0.75, 0.375, 0.75, 0.625, 0.75, 0.625, 0.7576, 0.375, 0.7576, 0.3598, 0.5, 0.3674, 0.5, 0.3674, 0.75, 0.3598, 0.75, 0.375, 0.4848, 0.625, 0.4848, 0.625, 0.4924, 0.375, 0.4924, 0.375, 0.4691, 0.625, 0.4691, 0.625, 0.477, 0.375, 0.477, 0.3441, 0.5, 0.352, 0.5, 0.352, 0.75, 0.3441, 0.75, 0.375, 0.7652, 0.625, 0.7652, 0.625, 0.773, 0.375, 0.773, 0.6402, 0.5, 0.648, 0.5, 0.648, 0.75, 0.6402, 0.75, 0.375, 0.7809, 0.625, 0.7809, 0.625, 0.7886, 0.375, 0.7886, 0.6559, 0.5, 0.6636, 0.5, 0.6636, 0.75, 0.6559, 0.75, 0.375, 0.4537, 0.625, 0.4537, 0.625, 0.4614, 0.375, 0.4614, 0.3287, 0.5, 0.3364, 0.5, 0.3364, 0.75, 0.3287, 0.75, 0.3132, 0.5, 0.3209, 0.5, 0.3209, 0.75, 0.3132, 0.75, 0.375, 0.4382, 0.625, 0.4382, 0.625, 0.4459, 0.375, 0.4459, 0.6713, 0.5, 0.6791, 0.5, 0.6791, 0.75, 0.6713, 0.75, 0.375, 0.7963, 0.625, 0.7963, 0.625, 0.8041, 0.375, 0.8041, 0.375, 0.8118, 0.625, 0.8118, 0.625, 0.8196, 0.375, 0.8196, 0.6868, 0.5, 0.6946, 0.5, 0.6946, 0.75, 0.6868, 0.75, 0.375, 0.4226, 0.625, 0.4226, 0.625, 0.4304, 0.375, 0.4304, 0.2976, 0.5, 0.3054, 0.5, 0.3054, 0.75, 0.2976, 0.75, 0.282, 0.5, 0.2898, 0.5, 0.2898, 0.75, 0.282, 0.75, 0.375, 0.407, 0.625, 0.407, 0.625, 0.4148, 0.375, 0.4148, 0.7024, 0.5, 0.7102, 0.5, 0.7102, 0.75, 0.7024, 0.75, 0.375, 0.8274, 0.625, 0.8274, 0.625, 0.8352, 0.375, 0.8352, 0.718, 0.5, 0.7259, 0.5, 0.7259, 0.75, 0.718, 0.75, 0.375, 0.843, 0.625, 0.843, 0.625, 0.8509, 0.375, 0.8509, 0.2663, 0.5, 0.2741, 0.5, 0.2741, 0.75, 0.2663, 0.75, 0.375, 0.3913, 0.625, 0.3913, 0.625, 0.3991, 0.375, 0.3991, 0.375, 0.3757, 0.625, 0.3757, 0.625, 0.3835, 0.375, 0.3835, 0.2507, 0.5, 0.2585, 0.5, 0.2585, 0.75, 0.2507, 0.75, 0.375, 0.8587, 0.625, 0.8587, 0.625, 0.8665, 0.375, 0.8665, 0.7337, 0.5, 0.7415, 0.5, 0.7415, 0.75, 0.7337, 0.75, 0.375, 0.8743, 0.625, 0.8743, 0.625, 0.8822, 0.375, 0.8822, 0.7493, 0.5, 0.7572, 0.5, 0.7572, 0.75, 0.7493, 0.75, 0.375, 0.36, 0.625, 0.36, 0.625, 0.3678, 0.375, 0.3678, 0.235, 0.5, 0.2428, 0.5, 0.2428, 0.75, 0.235, 0.75, 0.2193, 0.5, 0.2271, 0.5, 0.2271, 0.75, 0.2193, 0.75, 0.375, 0.3443, 0.625, 0.3443, 0.625, 0.3521, 0.375, 0.3521, 0.765, 0.5, 0.7729, 0.5, 0.7729, 0.75, 0.765, 0.75, 0.375, 0.89, 0.625, 0.89, 0.625, 0.8979, 0.375, 0.8979, 0.7807, 0.5, 0.7886, 0.5, 0.7886, 0.75, 0.7807, 0.75, 0.375, 0.9057, 0.625, 0.9057, 0.625, 0.9136, 0.375, 0.9136, 0.2036, 0.5, 0.2114, 0.5, 0.2114, 0.75, 0.2036, 0.75, 0.375, 0.3286, 0.625, 0.3286, 0.625, 0.3364, 0.375, 0.3364, 0.375, 0.3128, 0.625, 0.3128, 0.625, 0.3207, 0.375, 0.3207, 0.1878, 0.5, 0.1957, 0.5, 0.1957, 0.75, 0.1878, 0.75, 0.375, 0.9214, 0.625, 0.9214, 0.625, 0.9293, 0.375, 0.9293, 0.7964, 0.5, 0.8043, 0.5, 0.8043, 0.75, 0.7964, 0.75, 0.8122, 0.5, 0.82, 0.5, 0.82, 0.75, 0.8122, 0.75, 0.375, 0.9372, 0.625, 0.9372, 0.625, 0.945, 0.375, 0.945, 0.1721, 0.5, 0.18, 0.5, 0.18, 0.75, 0.1721, 0.75, 0.375, 0.2971, 0.625, 0.2971, 0.625, 0.305, 0.375, 0.305, 0.375, 0.2814, 0.625, 0.2814, 0.625, 0.2893, 0.375, 0.2893, 0.1564, 0.5, 0.1643, 0.5, 0.1643, 0.75, 0.1564, 0.75, 0.375, 0.9529, 0.625, 0.9529, 0.625, 0.9607, 0.375, 0.9607, 0.8279, 0.5, 0.8357, 0.5, 0.8357, 0.75, 0.8279, 0.75, 0.125, 0.5, 0.1329, 0.5, 0.1329, 0.75, 0.125, 0.75, 0.375, 0.25, 0.625, 0.25, 0.625, 0.2579, 0.375, 0.2579, 0.8593, 0.5, 0.8671, 0.5, 0.8671, 0.75, 0.8593, 0.75, 0.375, 0.9843, 0.625, 0.9843, 0.625, 0.9921, 0.375, 0.9921, 0.375, 0.9686, 0.625, 0.9686, 0.625, 0.9764, 0.375, 0.9764, 0.8436, 0.5, 0.8514, 0.5, 0.8514, 0.75, 0.8436, 0.75, 0.375, 0.2657, 0.625, 0.2657, 0.625, 0.2736, 0.375, 0.2736, 0.1407, 0.5, 0.1486, 0.5, 0.1486, 0.75, 0.1407, 0.75, 0.375, 0.0, 0.625, 0.0, 0.625, 0.25, 0.375, 0.25, 0.375, 0.4924, 0.625, 0.4924, 0.625, 0.5, 0.375, 0.5, 0.375, 0.5, 0.625, 0.5, 0.625, 0.75, 0.375, 0.75, 0.375, 0.9921, 0.625, 0.9921, 0.625, 1.0, 0.375, 1.0, 0.3674, 0.5, 0.375, 0.5, 0.375, 0.75, 0.3674, 0.75, 0.8671, 0.5, 0.875, 0.5, 0.875, 0.75, 0.8671, 0.75, 0.7415, 0.5, 0.7493, 0.5, 0.7493, 0.75, 0.7415, 0.75, 0.2428, 0.5, 0.2507, 0.5, 0.2507, 0.75, 0.2428, 0.75, 0.375, 0.8665, 0.625, 0.8665, 0.625, 0.8743, 0.375, 0.8743, 0.375, 0.3678, 0.625, 0.3678, 0.625, 0.3757, 0.375, 0.3757, 0.375, 0.305, 0.625, 0.305, 0.625, 0.3128, 0.375, 0.3128, 0.18, 0.5, 0.1878, 0.5, 0.1878, 0.75, 0.18, 0.75, 0.8043, 0.5, 0.8122, 0.5, 0.8122, 0.75, 0.8043, 0.75, 0.375, 0.9293, 0.625, 0.9293, 0.625, 0.9372, 0.375, 0.9372, 0.375, 0.8041, 0.625, 0.8041, 0.625, 0.8118, 0.375, 0.8118, 0.6791, 0.5, 0.6868, 0.5, 0.6868, 0.75, 0.6791, 0.75, 0.3054, 0.5, 0.3132, 0.5, 0.3132, 0.75, 0.3054, 0.75, 0.375, 0.4304, 0.625, 0.4304, 0.625, 0.4382, 0.375, 0.4382, 0.375, 0.3991, 0.625, 0.3991, 0.625, 0.407, 0.375, 0.407, 0.2741, 0.5, 0.282, 0.5, 0.282, 0.75, 0.2741, 0.75, 0.375, 0.8352, 0.625, 0.8352, 0.625, 0.843, 0.375, 0.843, 0.7102, 0.5, 0.718, 0.5, 0.718, 0.75, 0.7102, 0.75, 0.648, 0.5, 0.6559, 0.5, 0.6559, 0.75, 0.648, 0.75, 0.375, 0.773, 0.625, 0.773, 0.625, 0.7809, 0.375, 0.7809, 0.3364, 0.5, 0.3441, 0.5, 0.3441, 0.75, 0.3364, 0.75, 0.375, 0.4614, 0.625, 0.4614, 0.625, 0.4691, 0.375, 0.4691, 0.375, 0.8979, 0.625, 0.8979, 0.625, 0.9057, 0.375, 0.9057, 0.7729, 0.5, 0.7807, 0.5, 0.7807, 0.75, 0.7729, 0.75, 0.375, 0.3364, 0.625, 0.3364, 0.625, 0.3443, 0.375, 0.3443, 0.2114, 0.5, 0.2193, 0.5, 0.2193, 0.75, 0.2114, 0.75, 0.1486, 0.5, 0.1564, 0.5, 0.1564, 0.75, 0.1486, 0.75, 0.375, 0.2736, 0.625, 0.2736, 0.625, 0.2814, 0.375, 0.2814, 0.8357, 0.5, 0.8436, 0.5, 0.8436, 0.75, 0.8357, 0.75, 0.375, 0.9607, 0.625, 0.9607, 0.625, 0.9686, 0.375, 0.9686, 0.375, 0.2579, 0.625, 0.2579, 0.625, 0.2657, 0.375, 0.2657, 0.1329, 0.5, 0.1407, 0.5, 0.1407, 0.75, 0.1329, 0.75, 0.8514, 0.5, 0.8593, 0.5, 0.8593, 0.75, 0.8514, 0.75, 0.375, 0.9764, 0.625, 0.9764, 0.625, 0.9843, 0.375, 0.9843, 0.375, 0.945, 0.625, 0.945, 0.625, 0.9529, 0.375, 0.9529, 0.82, 0.5, 0.8279, 0.5, 0.8279, 0.75, 0.82, 0.75, 0.1643, 0.5, 0.1721, 0.5, 0.1721, 0.75, 0.1643, 0.75, 0.375, 0.2893, 0.625, 0.2893, 0.625, 0.2971, 0.375, 0.2971, 0.1957, 0.5, 0.2036, 0.5, 0.2036, 0.75, 0.1957, 0.75, 0.375, 0.3207, 0.625, 0.3207, 0.625, 0.3286, 0.375, 0.3286, 0.375, 0.9136, 0.625, 0.9136, 0.625, 0.9214, 0.375, 0.9214, 0.7886, 0.5, 0.7964, 0.5, 0.7964, 0.75, 0.7886, 0.75, 0.7572, 0.5, 0.765, 0.5, 0.765, 0.75, 0.7572, 0.75, 0.375, 0.8822, 0.625, 0.8822, 0.625, 0.89, 0.375, 0.89, 0.375, 0.3521, 0.625, 0.3521, 0.625, 0.36, 0.375, 0.36, 0.2271, 0.5, 0.235, 0.5, 0.235, 0.75, 0.2271, 0.75, 0.2585, 0.5, 0.2663, 0.5, 0.2663, 0.75, 0.2585, 0.75, 0.375, 0.3835, 0.625, 0.3835, 0.625, 0.3913, 0.375, 0.3913, 0.375, 0.8509, 0.625, 0.8509, 0.625, 0.8587, 0.375, 0.8587, 0.7259, 0.5, 0.7337, 0.5, 0.7337, 0.75, 0.7259, 0.75, 0.6946, 0.5, 0.7024, 0.5, 0.7024, 0.75, 0.6946, 0.75, 0.375, 0.8196, 0.625, 0.8196, 0.625, 0.8274, 0.375, 0.8274, 0.375, 0.4148, 0.625, 0.4148, 0.625, 0.4226, 0.375, 0.4226, 0.2898, 0.5, 0.2976, 0.5, 0.2976, 0.75, 0.2898, 0.75, 0.375, 0.4459, 0.625, 0.4459, 0.625, 0.4537, 0.375, 0.4537, 0.3209, 0.5, 0.3287, 0.5, 0.3287, 0.75, 0.3209, 0.75, 0.6636, 0.5, 0.6713, 0.5, 0.6713, 0.75, 0.6636, 0.75, 0.375, 0.7886, 0.625, 0.7886, 0.625, 0.7963, 0.375, 0.7963, 0.375, 0.7576, 0.625, 0.7576, 0.625, 0.7652, 0.375, 0.7652, 0.6326, 0.5, 0.6402, 0.5, 0.6402, 0.75, 0.6326, 0.75, 0.352, 0.5, 0.3598, 0.5, 0.3598, 0.75, 0.352, 0.75, 0.375, 0.477, 0.625, 0.477, 0.625, 0.4848, 0.375, 0.4848, 0.625, 0.5, 0.6326, 0.5, 0.6326, 0.75, 0.625, 0.75, 0.375, 0.75, 0.625, 0.75, 0.625, 0.7576, 0.375, 0.7576, 0.3598, 0.5, 0.3674, 0.5, 0.3674, 0.75, 0.3598, 0.75, 0.375, 0.4848, 0.625, 0.4848, 0.625, 0.4924, 0.375, 0.4924, 0.375, 0.4691, 0.625, 0.4691, 0.625, 0.477, 0.375, 0.477, 0.3441, 0.5, 0.352, 0.5, 0.352, 0.75, 0.3441, 0.75, 0.375, 0.7652, 0.625, 0.7652, 0.625, 0.773, 0.375, 0.773, 0.6402, 0.5, 0.648, 0.5, 0.648, 0.75, 0.6402, 0.75, 0.375, 0.7809, 0.625, 0.7809, 0.625, 0.7886, 0.375, 0.7886, 0.6559, 0.5, 0.6636, 0.5, 0.6636, 0.75, 0.6559, 0.75, 0.375, 0.4537, 0.625, 0.4537, 0.625, 0.4614, 0.375, 0.4614, 0.3287, 0.5, 0.3364, 0.5, 0.3364, 0.75, 0.3287, 0.75, 0.3132, 0.5, 0.3209, 0.5, 0.3209, 0.75, 0.3132, 0.75, 0.375, 0.4382, 0.625, 0.4382, 0.625, 0.4459, 0.375, 0.4459, 0.6713, 0.5, 0.6791, 0.5, 0.6791, 0.75, 0.6713, 0.75, 0.375, 0.7963, 0.625, 0.7963, 0.625, 0.8041, 0.375, 0.8041, 0.375, 0.8118, 0.625, 0.8118, 0.625, 0.8196, 0.375, 0.8196, 0.6868, 0.5, 0.6946, 0.5, 0.6946, 0.75, 0.6868, 0.75, 0.375, 0.4226, 0.625, 0.4226, 0.625, 0.4304, 0.375, 0.4304, 0.2976, 0.5, 0.3054, 0.5, 0.3054, 0.75, 0.2976, 0.75, 0.282, 0.5, 0.2898, 0.5, 0.2898, 0.75, 0.282, 0.75, 0.375, 0.407, 0.625, 0.407, 0.625, 0.4148, 0.375, 0.4148, 0.7024, 0.5, 0.7102, 0.5, 0.7102, 0.75, 0.7024, 0.75, 0.375, 0.8274, 0.625, 0.8274, 0.625, 0.8352, 0.375, 0.8352, 0.718, 0.5, 0.7259, 0.5, 0.7259, 0.75, 0.718, 0.75, 0.375, 0.843, 0.625, 0.843, 0.625, 0.8509, 0.375, 0.8509, 0.2663, 0.5, 0.2741, 0.5, 0.2741, 0.75, 0.2663, 0.75, 0.375, 0.3913, 0.625, 0.3913, 0.625, 0.3991, 0.375, 0.3991, 0.375, 0.3757, 0.625, 0.3757, 0.625, 0.3835, 0.375, 0.3835, 0.2507, 0.5, 0.2585, 0.5, 0.2585, 0.75, 0.2507, 0.75, 0.375, 0.8587, 0.625, 0.8587, 0.625, 0.8665, 0.375, 0.8665, 0.7337, 0.5, 0.7415, 0.5, 0.7415, 0.75, 0.7337, 0.75, 0.375, 0.8743, 0.625, 0.8743, 0.625, 0.8822, 0.375, 0.8822, 0.7493, 0.5, 0.7572, 0.5, 0.7572, 0.75, 0.7493, 0.75, 0.375, 0.36, 0.625, 0.36, 0.625, 0.3678, 0.375, 0.3678, 0.235, 0.5, 0.2428, 0.5, 0.2428, 0.75, 0.235, 0.75, 0.2193, 0.5, 0.2271, 0.5, 0.2271, 0.75, 0.2193, 0.75, 0.375, 0.3443, 0.625, 0.3443, 0.625, 0.3521, 0.375, 0.3521, 0.765, 0.5, 0.7729, 0.5, 0.7729, 0.75, 0.765, 0.75, 0.375, 0.89, 0.625, 0.89, 0.625, 0.8979, 0.375, 0.8979, 0.7807, 0.5, 0.7886, 0.5, 0.7886, 0.75, 0.7807, 0.75, 0.375, 0.9057, 0.625, 0.9057, 0.625, 0.9136, 0.375, 0.9136, 0.2036, 0.5, 0.2114, 0.5, 0.2114, 0.75, 0.2036, 0.75, 0.375, 0.3286, 0.625, 0.3286, 0.625, 0.3364, 0.375, 0.3364, 0.375, 0.3128, 0.625, 0.3128, 0.625, 0.3207, 0.375, 0.3207, 0.1878, 0.5, 0.1957, 0.5, 0.1957, 0.75, 0.1878, 0.75, 0.375, 0.9214, 0.625, 0.9214, 0.625, 0.9293, 0.375, 0.9293, 0.7964, 0.5, 0.8043, 0.5, 0.8043, 0.75, 0.7964, 0.75, 0.8122, 0.5, 0.82, 0.5, 0.82, 0.75, 0.8122, 0.75, 0.375, 0.9372, 0.625, 0.9372, 0.625, 0.945, 0.375, 0.945, 0.1721, 0.5, 0.18, 0.5, 0.18, 0.75, 0.1721, 0.75, 0.375, 0.2971, 0.625, 0.2971, 0.625, 0.305, 0.375, 0.305, 0.375, 0.2814, 0.625, 0.2814, 0.625, 0.2893, 0.375, 0.2893, 0.1564, 0.5, 0.1643, 0.5, 0.1643, 0.75, 0.1564, 0.75, 0.375, 0.9529, 0.625, 0.9529, 0.625, 0.9607, 0.375, 0.9607, 0.8279, 0.5, 0.8357, 0.5, 0.8357, 0.75, 0.8279, 0.75, 0.125, 0.5, 0.1329, 0.5, 0.1329, 0.75, 0.125, 0.75, 0.375, 0.25, 0.625, 0.25, 0.625, 0.2579, 0.375, 0.2579, 0.8593, 0.5, 0.8671, 0.5, 0.8671, 0.75, 0.8593, 0.75, 0.375, 0.9843, 0.625, 0.9843, 0.625, 0.9921, 0.375, 0.9921, 0.375, 0.9686, 0.625, 0.9686, 0.625, 0.9764, 0.375, 0.9764, 0.8436, 0.5, 0.8514, 0.5, 0.8514, 0.75, 0.8436, 0.75, 0.375, 0.2657, 0.625, 0.2657, 0.625, 0.2736, 0.375, 0.2736, 0.1407, 0.5, 0.1486, 0.5, 0.1486, 0.75, 0.1407, 0.75])
me_cube_003.materials.append(mat_material_002)
me_cube_003.use_remesh_fix_poles = True
me_cube_003.use_remesh_preserve_attributes = False
me_cube_003.use_mirror_vertex_groups = False
me_cube_003.update()
me_cube_006 = bpy.data.meshes.new('Cube.006')
me_cube_006.from_pydata([(-1.0, -1.0, -1.0), (-1.0, -1.0, 1.0), (-1.0, 1.0, -1.0), (-1.0, 1.0, 1.0), (1.0, -1.0, -1.0), (1.0, -1.0, 1.0), (1.0, 1.0, -1.0), (1.0, 1.0, 1.0), (0.005586, 1.0, -1.0), (0.005586, 1.0, 1.0), (0.005586, -1.0, -1.0), (0.005586, -1.0, 1.0), (-0.4972, 1.0, -1.0), (-0.4972, -1.0, 1.0), (-0.4972, 1.0, 1.0), (-0.4972, -1.0, -1.0), (0.5058, 1.0, 1.0), (0.5058, -1.0, -1.0), (0.5058, 1.0, -1.0), (0.5058, -1.0, 1.0), (0.2557, 1.0, -1.0), (0.2557, -1.0, 1.0), (0.2557, 1.0, 1.0), (0.2557, -1.0, -1.0), (0.7529, 1.0, 1.0), (0.7529, -1.0, -1.0), (0.7529, 1.0, -1.0), (0.7529, -1.0, 1.0), (-0.2458, 1.0, 1.0), (-0.2458, -1.0, -1.0), (-0.2458, 1.0, -1.0), (-0.2458, -1.0, 1.0), (-0.7486, 1.0, -1.0), (-0.7486, -1.0, 1.0), (-0.7486, 1.0, 1.0), (-0.7486, -1.0, -1.0), (-0.8743, 1.0, -1.0), (-0.8743, -1.0, 1.0), (-0.8743, 1.0, 1.0), (-0.8743, -1.0, -1.0), (-0.6229, 1.0, 1.0), (-0.6229, -1.0, -1.0), (-0.6229, 1.0, -1.0), (-0.6229, -1.0, 1.0), (-0.3715, 1.0, -1.0), (-0.3715, -1.0, 1.0), (-0.3715, 1.0, 1.0), (-0.3715, -1.0, -1.0), (-0.1201, 1.0, 1.0), (-0.1201, -1.0, -1.0), (-0.1201, 1.0, -1.0), (-0.1201, -1.0, 1.0), (0.1306, 1.0, -1.0), (0.1306, -1.0, 1.0), (0.1306, 1.0, 1.0), (0.1306, -1.0, -1.0), (0.3807, 1.0, 1.0), (0.3807, -1.0, -1.0), (0.3807, 1.0, -1.0), (0.3807, -1.0, 1.0), (0.6293, 1.0, -1.0), (0.6293, -1.0, 1.0), (0.6293, 1.0, 1.0), (0.6293, -1.0, -1.0), (0.8787, 1.0, 1.0), (0.8787, -1.0, -1.0), (0.8787, 1.0, -1.0), (0.8787, -1.0, 1.0), (0.9393, 1.0, 1.0), (0.9393, -1.0, -1.0), (0.9393, 1.0, -1.0), (0.9393, -1.0, 1.0), (0.8158, 1.0, -1.0), (0.8158, -1.0, 1.0), (0.8158, 1.0, 1.0), (0.8158, -1.0, -1.0), (0.6911, 1.0, 1.0), (0.6911, -1.0, -1.0), (0.6911, 1.0, -1.0), (0.6911, -1.0, 1.0), (0.5676, 1.0, -1.0), (0.5676, -1.0, 1.0), (0.5676, 1.0, 1.0), (0.5676, -1.0, -1.0), (0.4433, 1.0, 1.0), (0.4433, -1.0, -1.0), (0.4433, 1.0, -1.0), (0.4433, -1.0, 1.0), (0.3182, 1.0, -1.0), (0.3182, -1.0, 1.0), (0.3182, 1.0, 1.0), (0.3182, -1.0, -1.0), (0.1932, 1.0, 1.0), (0.1932, -1.0, -1.0), (0.1932, 1.0, -1.0), (0.1932, -1.0, 1.0), (0.06811, 1.0, -1.0), (0.06811, -1.0, 1.0), (0.06811, 1.0, 1.0), (0.06811, -1.0, -1.0), (-0.05726, 1.0, 1.0), (-0.05726, -1.0, -1.0), (-0.05726, 1.0, -1.0), (-0.05726, -1.0, 1.0), (-0.183, 1.0, -1.0), (-0.183, -1.0, 1.0), (-0.183, 1.0, 1.0), (-0.183, -1.0, -1.0), (-0.3087, 1.0, 1.0), (-0.3087, -1.0, -1.0), (-0.3087, 1.0, -1.0), (-0.3087, -1.0, 1.0), (-0.4344, 1.0, -1.0), (-0.4344, -1.0, 1.0), (-0.4344, 1.0, 1.0), (-0.4344, -1.0, -1.0), (-0.5601, 1.0, 1.0), (-0.5601, -1.0, -1.0), (-0.5601, 1.0, -1.0), (-0.5601, -1.0, 1.0), (-0.6858, 1.0, -1.0), (-0.6858, -1.0, 1.0), (-0.6858, 1.0, 1.0), (-0.6858, -1.0, -1.0), (-0.9372, 1.0, -1.0), (-0.9372, -1.0, 1.0), (-0.9372, 1.0, 1.0), (-0.9372, -1.0, -1.0), (-0.8115, 1.0, 1.0), (-0.8115, -1.0, -1.0), (-0.8115, 1.0, -1.0), (-0.8115, -1.0, 1.0), (-1.0, -1.0, 1.013), (-1.0, -1.0, 3.013), (-1.0, -0.9073, 1.013), (-1.0, -0.9073, 3.013), (1.0, -1.0, 1.013), (1.0, -1.0, 3.013), (1.0, -0.9073, 1.013), (1.0, -0.9073, 3.013), (0.005586, -0.9073, 1.013), (0.005586, -0.9073, 3.013), (0.005586, -1.0, 1.013), (0.005586, -1.0, 3.013), (-0.4972, -0.9073, 1.013), (-0.4972, -1.0, 3.013), (-0.4972, -0.9073, 3.013), (-0.4972, -1.0, 1.013), (0.5058, -0.9073, 3.013), (0.5058, -1.0, 1.013), (0.5058, -0.9073, 1.013), (0.5058, -1.0, 3.013), (0.2557, -0.9073, 1.013), (0.2557, -1.0, 3.013), (0.2557, -0.9073, 3.013), (0.2557, -1.0, 1.013), (0.7529, -0.9073, 3.013), (0.7529, -1.0, 1.013), (0.7529, -0.9073, 1.013), (0.7529, -1.0, 3.013), (-0.2458, -0.9073, 3.013), (-0.2458, -1.0, 1.013), (-0.2458, -0.9073, 1.013), (-0.2458, -1.0, 3.013), (-0.7486, -0.9073, 1.013), (-0.7486, -1.0, 3.013), (-0.7486, -0.9073, 3.013), (-0.7486, -1.0, 1.013), (-0.8743, -0.9073, 1.013), (-0.8743, -1.0, 3.013), (-0.8743, -0.9073, 3.013), (-0.8743, -1.0, 1.013), (-0.6229, -0.9073, 3.013), (-0.6229, -1.0, 1.013), (-0.6229, -0.9073, 1.013), (-0.6229, -1.0, 3.013), (-0.3715, -0.9073, 1.013), (-0.3715, -1.0, 3.013), (-0.3715, -0.9073, 3.013), (-0.3715, -1.0, 1.013), (-0.1201, -0.9073, 3.013), (-0.1201, -1.0, 1.013), (-0.1201, -0.9073, 1.013), (-0.1201, -1.0, 3.013), (0.1306, -0.9073, 1.013), (0.1306, -1.0, 3.013), (0.1306, -0.9073, 3.013), (0.1306, -1.0, 1.013), (0.3807, -0.9073, 3.013), (0.3807, -1.0, 1.013), (0.3807, -0.9073, 1.013), (0.3807, -1.0, 3.013), (0.6293, -0.9073, 1.013), (0.6293, -1.0, 3.013), (0.6293, -0.9073, 3.013), (0.6293, -1.0, 1.013), (0.8787, -0.9073, 3.013), (0.8787, -1.0, 1.013), (0.8787, -0.9073, 1.013), (0.8787, -1.0, 3.013), (0.9393, -0.9073, 3.013), (0.9393, -1.0, 1.013), (0.9393, -0.9073, 1.013), (0.9393, -1.0, 3.013), (0.8158, -0.9073, 1.013), (0.8158, -1.0, 3.013), (0.8158, -0.9073, 3.013), (0.8158, -1.0, 1.013), (0.6911, -0.9073, 3.013), (0.6911, -1.0, 1.013), (0.6911, -0.9073, 1.013), (0.6911, -1.0, 3.013), (0.5676, -0.9073, 1.013), (0.5676, -1.0, 3.013), (0.5676, -0.9073, 3.013), (0.5676, -1.0, 1.013), (0.4433, -0.9073, 3.013), (0.4433, -1.0, 1.013), (0.4433, -0.9073, 1.013), (0.4433, -1.0, 3.013), (0.3182, -0.9073, 1.013), (0.3182, -1.0, 3.013), (0.3182, -0.9073, 3.013), (0.3182, -1.0, 1.013), (0.1932, -0.9073, 3.013), (0.1932, -1.0, 1.013), (0.1932, -0.9073, 1.013), (0.1932, -1.0, 3.013), (0.06811, -0.9073, 1.013), (0.06811, -1.0, 3.013), (0.06811, -0.9073, 3.013), (0.06811, -1.0, 1.013), (-0.05726, -0.9073, 3.013), (-0.05726, -1.0, 1.013), (-0.05726, -0.9073, 1.013), (-0.05726, -1.0, 3.013), (-0.183, -0.9073, 1.013), (-0.183, -1.0, 3.013), (-0.183, -0.9073, 3.013), (-0.183, -1.0, 1.013), (-0.3087, -0.9073, 3.013), (-0.3087, -1.0, 1.013), (-0.3087, -0.9073, 1.013), (-0.3087, -1.0, 3.013), (-0.4344, -0.9073, 1.013), (-0.4344, -1.0, 3.013), (-0.4344, -0.9073, 3.013), (-0.4344, -1.0, 1.013), (-0.5601, -0.9073, 3.013), (-0.5601, -1.0, 1.013), (-0.5601, -0.9073, 1.013), (-0.5601, -1.0, 3.013), (-0.6858, -0.9073, 1.013), (-0.6858, -1.0, 3.013), (-0.6858, -0.9073, 3.013), (-0.6858, -1.0, 1.013), (-0.9372, -0.9073, 1.013), (-0.9372, -1.0, 3.013), (-0.9372, -0.9073, 3.013), (-0.9372, -1.0, 1.013), (-0.8115, -0.9073, 3.013), (-0.8115, -1.0, 1.013), (-0.8115, -0.9073, 1.013), (-0.8115, -1.0, 3.013), (-1.0, 0.9073, 1.013), (-1.0, 0.9073, 3.013), (-1.0, 1.0, 1.013), (-1.0, 1.0, 3.013), (1.0, 0.9073, 1.013), (1.0, 0.9073, 3.013), (1.0, 1.0, 1.013), (1.0, 1.0, 3.013), (0.005586, 1.0, 1.013), (0.005586, 1.0, 3.013), (0.005586, 0.9073, 1.013), (0.005586, 0.9073, 3.013), (-0.4972, 1.0, 1.013), (-0.4972, 0.9073, 3.013), (-0.4972, 1.0, 3.013), (-0.4972, 0.9073, 1.013), (0.5058, 1.0, 3.013), (0.5058, 0.9073, 1.013), (0.5058, 1.0, 1.013), (0.5058, 0.9073, 3.013), (0.2557, 1.0, 1.013), (0.2557, 0.9073, 3.013), (0.2557, 1.0, 3.013), (0.2557, 0.9073, 1.013), (0.7529, 1.0, 3.013), (0.7529, 0.9073, 1.013), (0.7529, 1.0, 1.013), (0.7529, 0.9073, 3.013), (-0.2458, 1.0, 3.013), (-0.2458, 0.9073, 1.013), (-0.2458, 1.0, 1.013), (-0.2458, 0.9073, 3.013), (-0.7486, 1.0, 1.013), (-0.7486, 0.9073, 3.013), (-0.7486, 1.0, 3.013), (-0.7486, 0.9073, 1.013), (-0.8743, 1.0, 1.013), (-0.8743, 0.9073, 3.013), (-0.8743, 1.0, 3.013), (-0.8743, 0.9073, 1.013), (-0.6229, 1.0, 3.013), (-0.6229, 0.9073, 1.013), (-0.6229, 1.0, 1.013), (-0.6229, 0.9073, 3.013), (-0.3715, 1.0, 1.013), (-0.3715, 0.9073, 3.013), (-0.3715, 1.0, 3.013), (-0.3715, 0.9073, 1.013), (-0.1201, 1.0, 3.013), (-0.1201, 0.9073, 1.013), (-0.1201, 1.0, 1.013), (-0.1201, 0.9073, 3.013), (0.1306, 1.0, 1.013), (0.1306, 0.9073, 3.013), (0.1306, 1.0, 3.013), (0.1306, 0.9073, 1.013), (0.3807, 1.0, 3.013), (0.3807, 0.9073, 1.013), (0.3807, 1.0, 1.013), (0.3807, 0.9073, 3.013), (0.6293, 1.0, 1.013), (0.6293, 0.9073, 3.013), (0.6293, 1.0, 3.013), (0.6293, 0.9073, 1.013), (0.8787, 1.0, 3.013), (0.8787, 0.9073, 1.013), (0.8787, 1.0, 1.013), (0.8787, 0.9073, 3.013), (0.9393, 1.0, 3.013), (0.9393, 0.9073, 1.013), (0.9393, 1.0, 1.013), (0.9393, 0.9073, 3.013), (0.8158, 1.0, 1.013), (0.8158, 0.9073, 3.013), (0.8158, 1.0, 3.013), (0.8158, 0.9073, 1.013), (0.6911, 1.0, 3.013), (0.6911, 0.9073, 1.013), (0.6911, 1.0, 1.013), (0.6911, 0.9073, 3.013), (0.5676, 1.0, 1.013), (0.5676, 0.9073, 3.013), (0.5676, 1.0, 3.013), (0.5676, 0.9073, 1.013), (0.4433, 1.0, 3.013), (0.4433, 0.9073, 1.013), (0.4433, 1.0, 1.013), (0.4433, 0.9073, 3.013), (0.3182, 1.0, 1.013), (0.3182, 0.9073, 3.013), (0.3182, 1.0, 3.013), (0.3182, 0.9073, 1.013), (0.1932, 1.0, 3.013), (0.1932, 0.9073, 1.013), (0.1932, 1.0, 1.013), (0.1932, 0.9073, 3.013), (0.06811, 1.0, 1.013), (0.06811, 0.9073, 3.013), (0.06811, 1.0, 3.013), (0.06811, 0.9073, 1.013), (-0.05726, 1.0, 3.013), (-0.05726, 0.9073, 1.013), (-0.05726, 1.0, 1.013), (-0.05726, 0.9073, 3.013), (-0.183, 1.0, 1.013), (-0.183, 0.9073, 3.013), (-0.183, 1.0, 3.013), (-0.183, 0.9073, 1.013), (-0.3087, 1.0, 3.013), (-0.3087, 0.9073, 1.013), (-0.3087, 1.0, 1.013), (-0.3087, 0.9073, 3.013), (-0.4344, 1.0, 1.013), (-0.4344, 0.9073, 3.013), (-0.4344, 1.0, 3.013), (-0.4344, 0.9073, 1.013), (-0.5601, 1.0, 3.013), (-0.5601, 0.9073, 1.013), (-0.5601, 1.0, 1.013), (-0.5601, 0.9073, 3.013), (-0.6858, 1.0, 1.013), (-0.6858, 0.9073, 3.013), (-0.6858, 1.0, 3.013), (-0.6858, 0.9073, 1.013), (-0.9372, 1.0, 1.013), (-0.9372, 0.9073, 3.013), (-0.9372, 1.0, 3.013), (-0.9372, 0.9073, 1.013), (-0.8115, 1.0, 3.013), (-0.8115, 0.9073, 1.013), (-0.8115, 1.0, 1.013), (-0.8115, 0.9073, 3.013)], [], [(0, 1, 3, 2), (70, 68, 7, 6), (6, 7, 5, 4), (127, 125, 1, 0), (70, 6, 4, 69), (126, 3, 1, 125), (98, 9, 11, 97), (102, 8, 10, 101), (99, 97, 11, 10), (102, 100, 9, 8), (118, 116, 14, 12), (118, 12, 15, 117), (114, 14, 13, 113), (115, 113, 13, 15), (83, 81, 19, 17), (82, 16, 19, 81), (86, 18, 17, 85), (86, 84, 16, 18), (94, 92, 22, 20), (94, 20, 23, 93), (91, 89, 21, 23), (90, 22, 21, 89), (74, 24, 27, 73), (75, 73, 27, 25), (78, 26, 25, 77), (78, 76, 24, 26), (107, 105, 31, 29), (106, 28, 31, 105), (110, 108, 28, 30), (110, 30, 29, 109), (130, 32, 35, 129), (130, 128, 34, 32), (122, 34, 33, 121), (123, 121, 33, 35), (124, 126, 38, 36), (124, 36, 39, 127), (128, 38, 37, 131), (129, 131, 37, 39), (117, 119, 43, 41), (116, 40, 43, 119), (120, 42, 41, 123), (120, 122, 40, 42), (112, 44, 47, 115), (112, 114, 46, 44), (109, 111, 45, 47), (108, 46, 45, 111), (100, 48, 51, 103), (101, 103, 51, 49), (104, 106, 48, 50), (104, 50, 49, 107), (96, 52, 55, 99), (96, 98, 54, 52), (93, 95, 53, 55), (92, 54, 53, 95), (84, 56, 59, 87), (85, 87, 59, 57), (88, 90, 56, 58), (88, 58, 57, 91), (80, 82, 62, 60), (80, 60, 63, 83), (76, 62, 61, 79), (77, 79, 61, 63), (69, 71, 67, 65), (68, 64, 67, 71), (72, 66, 65, 75), (72, 74, 64, 66), (7, 68, 71, 5), (4, 5, 71, 69), (66, 70, 69, 65), (66, 64, 68, 70), (26, 24, 74, 72), (26, 72, 75, 25), (65, 67, 73, 75), (64, 74, 73, 67), (25, 27, 79, 77), (24, 76, 79, 27), (60, 62, 76, 78), (60, 78, 77, 63), (18, 80, 83, 17), (18, 16, 82, 80), (62, 82, 81, 61), (63, 61, 81, 83), (17, 19, 87, 85), (16, 84, 87, 19), (58, 56, 84, 86), (58, 86, 85, 57), (20, 88, 91, 23), (20, 22, 90, 88), (56, 90, 89, 59), (57, 59, 89, 91), (22, 92, 95, 21), (23, 21, 95, 93), (52, 94, 93, 55), (52, 54, 92, 94), (8, 9, 98, 96), (8, 96, 99, 10), (55, 53, 97, 99), (54, 98, 97, 53), (10, 11, 103, 101), (9, 100, 103, 11), (50, 48, 100, 102), (50, 102, 101, 49), (30, 104, 107, 29), (30, 28, 106, 104), (48, 106, 105, 51), (49, 51, 105, 107), (28, 108, 111, 31), (29, 31, 111, 109), (44, 110, 109, 47), (44, 46, 108, 110), (12, 14, 114, 112), (12, 112, 115, 15), (47, 45, 113, 115), (46, 114, 113, 45), (14, 116, 119, 13), (15, 13, 119, 117), (42, 118, 117, 41), (42, 40, 116, 118), (32, 34, 122, 120), (32, 120, 123, 35), (41, 43, 121, 123), (40, 122, 121, 43), (2, 124, 127, 0), (2, 3, 126, 124), (38, 126, 125, 37), (39, 37, 125, 127), (35, 33, 131, 129), (34, 128, 131, 33), (36, 38, 128, 130), (36, 130, 129, 39), (132, 133, 135, 134), (202, 200, 139, 138), (138, 139, 137, 136), (259, 257, 133, 132), (202, 138, 136, 201), (258, 135, 133, 257), (230, 141, 143, 229), (234, 140, 142, 233), (231, 229, 143, 142), (234, 232, 141, 140), (250, 248, 146, 144), (250, 144, 147, 249), (246, 146, 145, 245), (247, 245, 145, 147), (215, 213, 151, 149), (214, 148, 151, 213), (218, 150, 149, 217), (218, 216, 148, 150), (226, 224, 154, 152), (226, 152, 155, 225), (223, 221, 153, 155), (222, 154, 153, 221), (206, 156, 159, 205), (207, 205, 159, 157), (210, 158, 157, 209), (210, 208, 156, 158), (239, 237, 163, 161), (238, 160, 163, 237), (242, 240, 160, 162), (242, 162, 161, 241), (262, 164, 167, 261), (262, 260, 166, 164), (254, 166, 165, 253), (255, 253, 165, 167), (256, 258, 170, 168), (256, 168, 171, 259), (260, 170, 169, 263), (261, 263, 169, 171), (249, 251, 175, 173), (248, 172, 175, 251), (252, 174, 173, 255), (252, 254, 172, 174), (244, 176, 179, 247), (244, 246, 178, 176), (241, 243, 177, 179), (240, 178, 177, 243), (232, 180, 183, 235), (233, 235, 183, 181), (236, 238, 180, 182), (236, 182, 181, 239), (228, 184, 187, 231), (228, 230, 186, 184), (225, 227, 185, 187), (224, 186, 185, 227), (216, 188, 191, 219), (217, 219, 191, 189), (220, 222, 188, 190), (220, 190, 189, 223), (212, 214, 194, 192), (212, 192, 195, 215), (208, 194, 193, 211), (209, 211, 193, 195), (201, 203, 199, 197), (200, 196, 199, 203), (204, 198, 197, 207), (204, 206, 196, 198), (139, 200, 203, 137), (136, 137, 203, 201), (198, 202, 201, 197), (198, 196, 200, 202), (158, 156, 206, 204), (158, 204, 207, 157), (197, 199, 205, 207), (196, 206, 205, 199), (157, 159, 211, 209), (156, 208, 211, 159), (192, 194, 208, 210), (192, 210, 209, 195), (150, 212, 215, 149), (150, 148, 214, 212), (194, 214, 213, 193), (195, 193, 213, 215), (149, 151, 219, 217), (148, 216, 219, 151), (190, 188, 216, 218), (190, 218, 217, 189), (152, 220, 223, 155), (152, 154, 222, 220), (188, 222, 221, 191), (189, 191, 221, 223), (154, 224, 227, 153), (155, 153, 227, 225), (184, 226, 225, 187), (184, 186, 224, 226), (140, 141, 230, 228), (140, 228, 231, 142), (187, 185, 229, 231), (186, 230, 229, 185), (142, 143, 235, 233), (141, 232, 235, 143), (182, 180, 232, 234), (182, 234, 233, 181), (162, 236, 239, 161), (162, 160, 238, 236), (180, 238, 237, 183), (181, 183, 237, 239), (160, 240, 243, 163), (161, 163, 243, 241), (176, 242, 241, 179), (176, 178, 240, 242), (144, 146, 246, 244), (144, 244, 247, 147), (179, 177, 245, 247), (178, 246, 245, 177), (146, 248, 251, 145), (147, 145, 251, 249), (174, 250, 249, 173), (174, 172, 248, 250), (164, 166, 254, 252), (164, 252, 255, 167), (173, 175, 253, 255), (172, 254, 253, 175), (134, 256, 259, 132), (134, 135, 258, 256), (170, 258, 257, 169), (171, 169, 257, 259), (167, 165, 263, 261), (166, 260, 263, 165), (168, 170, 260, 262), (168, 262, 261, 171), (264, 265, 267, 266), (334, 332, 271, 270), (270, 271, 269, 268), (391, 389, 265, 264), (334, 270, 268, 333), (390, 267, 265, 389), (362, 273, 275, 361), (366, 272, 274, 365), (363, 361, 275, 274), (366, 364, 273, 272), (382, 380, 278, 276), (382, 276, 279, 381), (378, 278, 277, 377), (379, 377, 277, 279), (347, 345, 283, 281), (346, 280, 283, 345), (350, 282, 281, 349), (350, 348, 280, 282), (358, 356, 286, 284), (358, 284, 287, 357), (355, 353, 285, 287), (354, 286, 285, 353), (338, 288, 291, 337), (339, 337, 291, 289), (342, 290, 289, 341), (342, 340, 288, 290), (371, 369, 295, 293), (370, 292, 295, 369), (374, 372, 292, 294), (374, 294, 293, 373), (394, 296, 299, 393), (394, 392, 298, 296), (386, 298, 297, 385), (387, 385, 297, 299), (388, 390, 302, 300), (388, 300, 303, 391), (392, 302, 301, 395), (393, 395, 301, 303), (381, 383, 307, 305), (380, 304, 307, 383), (384, 306, 305, 387), (384, 386, 304, 306), (376, 308, 311, 379), (376, 378, 310, 308), (373, 375, 309, 311), (372, 310, 309, 375), (364, 312, 315, 367), (365, 367, 315, 313), (368, 370, 312, 314), (368, 314, 313, 371), (360, 316, 319, 363), (360, 362, 318, 316), (357, 359, 317, 319), (356, 318, 317, 359), (348, 320, 323, 351), (349, 351, 323, 321), (352, 354, 320, 322), (352, 322, 321, 355), (344, 346, 326, 324), (344, 324, 327, 347), (340, 326, 325, 343), (341, 343, 325, 327), (333, 335, 331, 329), (332, 328, 331, 335), (336, 330, 329, 339), (336, 338, 328, 330), (271, 332, 335, 269), (268, 269, 335, 333), (330, 334, 333, 329), (330, 328, 332, 334), (290, 288, 338, 336), (290, 336, 339, 289), (329, 331, 337, 339), (328, 338, 337, 331), (289, 291, 343, 341), (288, 340, 343, 291), (324, 326, 340, 342), (324, 342, 341, 327), (282, 344, 347, 281), (282, 280, 346, 344), (326, 346, 345, 325), (327, 325, 345, 347), (281, 283, 351, 349), (280, 348, 351, 283), (322, 320, 348, 350), (322, 350, 349, 321), (284, 352, 355, 287), (284, 286, 354, 352), (320, 354, 353, 323), (321, 323, 353, 355), (286, 356, 359, 285), (287, 285, 359, 357), (316, 358, 357, 319), (316, 318, 356, 358), (272, 273, 362, 360), (272, 360, 363, 274), (319, 317, 361, 363), (318, 362, 361, 317), (274, 275, 367, 365), (273, 364, 367, 275), (314, 312, 364, 366), (314, 366, 365, 313), (294, 368, 371, 293), (294, 292, 370, 368), (312, 370, 369, 315), (313, 315, 369, 371), (292, 372, 375, 295), (293, 295, 375, 373), (308, 374, 373, 311), (308, 310, 372, 374), (276, 278, 378, 376), (276, 376, 379, 279), (311, 309, 377, 379), (310, 378, 377, 309), (278, 380, 383, 277), (279, 277, 383, 381), (306, 382, 381, 305), (306, 304, 380, 382), (296, 298, 386, 384), (296, 384, 387, 299), (305, 307, 385, 387), (304, 386, 385, 307), (266, 388, 391, 264), (266, 267, 390, 388), (302, 390, 389, 301), (303, 301, 389, 391), (299, 297, 395, 393), (298, 392, 395, 297), (300, 302, 392, 394), (300, 394, 393, 303)])
_uv = me_cube_006.uv_layers.new(name='UVMap')
_uv.uv.foreach_set('vector', [0.375, 0.0, 0.625, 0.0, 0.625, 0.25, 0.375, 0.25, 0.375, 0.4924, 0.625, 0.4924, 0.625, 0.5, 0.375, 0.5, 0.375, 0.5, 0.625, 0.5, 0.625, 0.75, 0.375, 0.75, 0.375, 0.9921, 0.625, 0.9921, 0.625, 1.0, 0.375, 1.0, 0.3674, 0.5, 0.375, 0.5, 0.375, 0.75, 0.3674, 0.75, 0.8671, 0.5, 0.875, 0.5, 0.875, 0.75, 0.8671, 0.75, 0.7415, 0.5, 0.7493, 0.5, 0.7493, 0.75, 0.7415, 0.75, 0.2428, 0.5, 0.2507, 0.5, 0.2507, 0.75, 0.2428, 0.75, 0.375, 0.8665, 0.625, 0.8665, 0.625, 0.8743, 0.375, 0.8743, 0.375, 0.3678, 0.625, 0.3678, 0.625, 0.3757, 0.375, 0.3757, 0.375, 0.305, 0.625, 0.305, 0.625, 0.3128, 0.375, 0.3128, 0.18, 0.5, 0.1878, 0.5, 0.1878, 0.75, 0.18, 0.75, 0.8043, 0.5, 0.8122, 0.5, 0.8122, 0.75, 0.8043, 0.75, 0.375, 0.9293, 0.625, 0.9293, 0.625, 0.9372, 0.375, 0.9372, 0.375, 0.8041, 0.625, 0.8041, 0.625, 0.8118, 0.375, 0.8118, 0.6791, 0.5, 0.6868, 0.5, 0.6868, 0.75, 0.6791, 0.75, 0.3054, 0.5, 0.3132, 0.5, 0.3132, 0.75, 0.3054, 0.75, 0.375, 0.4304, 0.625, 0.4304, 0.625, 0.4382, 0.375, 0.4382, 0.375, 0.3991, 0.625, 0.3991, 0.625, 0.407, 0.375, 0.407, 0.2741, 0.5, 0.282, 0.5, 0.282, 0.75, 0.2741, 0.75, 0.375, 0.8352, 0.625, 0.8352, 0.625, 0.843, 0.375, 0.843, 0.7102, 0.5, 0.718, 0.5, 0.718, 0.75, 0.7102, 0.75, 0.648, 0.5, 0.6559, 0.5, 0.6559, 0.75, 0.648, 0.75, 0.375, 0.773, 0.625, 0.773, 0.625, 0.7809, 0.375, 0.7809, 0.3364, 0.5, 0.3441, 0.5, 0.3441, 0.75, 0.3364, 0.75, 0.375, 0.4614, 0.625, 0.4614, 0.625, 0.4691, 0.375, 0.4691, 0.375, 0.8979, 0.625, 0.8979, 0.625, 0.9057, 0.375, 0.9057, 0.7729, 0.5, 0.7807, 0.5, 0.7807, 0.75, 0.7729, 0.75, 0.375, 0.3364, 0.625, 0.3364, 0.625, 0.3443, 0.375, 0.3443, 0.2114, 0.5, 0.2193, 0.5, 0.2193, 0.75, 0.2114, 0.75, 0.1486, 0.5, 0.1564, 0.5, 0.1564, 0.75, 0.1486, 0.75, 0.375, 0.2736, 0.625, 0.2736, 0.625, 0.2814, 0.375, 0.2814, 0.8357, 0.5, 0.8436, 0.5, 0.8436, 0.75, 0.8357, 0.75, 0.375, 0.9607, 0.625, 0.9607, 0.625, 0.9686, 0.375, 0.9686, 0.375, 0.2579, 0.625, 0.2579, 0.625, 0.2657, 0.375, 0.2657, 0.1329, 0.5, 0.1407, 0.5, 0.1407, 0.75, 0.1329, 0.75, 0.8514, 0.5, 0.8593, 0.5, 0.8593, 0.75, 0.8514, 0.75, 0.375, 0.9764, 0.625, 0.9764, 0.625, 0.9843, 0.375, 0.9843, 0.375, 0.945, 0.625, 0.945, 0.625, 0.9529, 0.375, 0.9529, 0.82, 0.5, 0.8279, 0.5, 0.8279, 0.75, 0.82, 0.75, 0.1643, 0.5, 0.1721, 0.5, 0.1721, 0.75, 0.1643, 0.75, 0.375, 0.2893, 0.625, 0.2893, 0.625, 0.2971, 0.375, 0.2971, 0.1957, 0.5, 0.2036, 0.5, 0.2036, 0.75, 0.1957, 0.75, 0.375, 0.3207, 0.625, 0.3207, 0.625, 0.3286, 0.375, 0.3286, 0.375, 0.9136, 0.625, 0.9136, 0.625, 0.9214, 0.375, 0.9214, 0.7886, 0.5, 0.7964, 0.5, 0.7964, 0.75, 0.7886, 0.75, 0.7572, 0.5, 0.765, 0.5, 0.765, 0.75, 0.7572, 0.75, 0.375, 0.8822, 0.625, 0.8822, 0.625, 0.89, 0.375, 0.89, 0.375, 0.3521, 0.625, 0.3521, 0.625, 0.36, 0.375, 0.36, 0.2271, 0.5, 0.235, 0.5, 0.235, 0.75, 0.2271, 0.75, 0.2585, 0.5, 0.2663, 0.5, 0.2663, 0.75, 0.2585, 0.75, 0.375, 0.3835, 0.625, 0.3835, 0.625, 0.3913, 0.375, 0.3913, 0.375, 0.8509, 0.625, 0.8509, 0.625, 0.8587, 0.375, 0.8587, 0.7259, 0.5, 0.7337, 0.5, 0.7337, 0.75, 0.7259, 0.75, 0.6946, 0.5, 0.7024, 0.5, 0.7024, 0.75, 0.6946, 0.75, 0.375, 0.8196, 0.625, 0.8196, 0.625, 0.8274, 0.375, 0.8274, 0.375, 0.4148, 0.625, 0.4148, 0.625, 0.4226, 0.375, 0.4226, 0.2898, 0.5, 0.2976, 0.5, 0.2976, 0.75, 0.2898, 0.75, 0.375, 0.4459, 0.625, 0.4459, 0.625, 0.4537, 0.375, 0.4537, 0.3209, 0.5, 0.3287, 0.5, 0.3287, 0.75, 0.3209, 0.75, 0.6636, 0.5, 0.6713, 0.5, 0.6713, 0.75, 0.6636, 0.75, 0.375, 0.7886, 0.625, 0.7886, 0.625, 0.7963, 0.375, 0.7963, 0.375, 0.7576, 0.625, 0.7576, 0.625, 0.7652, 0.375, 0.7652, 0.6326, 0.5, 0.6402, 0.5, 0.6402, 0.75, 0.6326, 0.75, 0.352, 0.5, 0.3598, 0.5, 0.3598, 0.75, 0.352, 0.75, 0.375, 0.477, 0.625, 0.477, 0.625, 0.4848, 0.375, 0.4848, 0.625, 0.5, 0.6326, 0.5, 0.6326, 0.75, 0.625, 0.75, 0.375, 0.75, 0.625, 0.75, 0.625, 0.7576, 0.375, 0.7576, 0.3598, 0.5, 0.3674, 0.5, 0.3674, 0.75, 0.3598, 0.75, 0.375, 0.4848, 0.625, 0.4848, 0.625, 0.4924, 0.375, 0.4924, 0.375, 0.4691, 0.625, 0.4691, 0.625, 0.477, 0.375, 0.477, 0.3441, 0.5, 0.352, 0.5, 0.352, 0.75, 0.3441, 0.75, 0.375, 0.7652, 0.625, 0.7652, 0.625, 0.773, 0.375, 0.773, 0.6402, 0.5, 0.648, 0.5, 0.648, 0.75, 0.6402, 0.75, 0.375, 0.7809, 0.625, 0.7809, 0.625, 0.7886, 0.375, 0.7886, 0.6559, 0.5, 0.6636, 0.5, 0.6636, 0.75, 0.6559, 0.75, 0.375, 0.4537, 0.625, 0.4537, 0.625, 0.4614, 0.375, 0.4614, 0.3287, 0.5, 0.3364, 0.5, 0.3364, 0.75, 0.3287, 0.75, 0.3132, 0.5, 0.3209, 0.5, 0.3209, 0.75, 0.3132, 0.75, 0.375, 0.4382, 0.625, 0.4382, 0.625, 0.4459, 0.375, 0.4459, 0.6713, 0.5, 0.6791, 0.5, 0.6791, 0.75, 0.6713, 0.75, 0.375, 0.7963, 0.625, 0.7963, 0.625, 0.8041, 0.375, 0.8041, 0.375, 0.8118, 0.625, 0.8118, 0.625, 0.8196, 0.375, 0.8196, 0.6868, 0.5, 0.6946, 0.5, 0.6946, 0.75, 0.6868, 0.75, 0.375, 0.4226, 0.625, 0.4226, 0.625, 0.4304, 0.375, 0.4304, 0.2976, 0.5, 0.3054, 0.5, 0.3054, 0.75, 0.2976, 0.75, 0.282, 0.5, 0.2898, 0.5, 0.2898, 0.75, 0.282, 0.75, 0.375, 0.407, 0.625, 0.407, 0.625, 0.4148, 0.375, 0.4148, 0.7024, 0.5, 0.7102, 0.5, 0.7102, 0.75, 0.7024, 0.75, 0.375, 0.8274, 0.625, 0.8274, 0.625, 0.8352, 0.375, 0.8352, 0.718, 0.5, 0.7259, 0.5, 0.7259, 0.75, 0.718, 0.75, 0.375, 0.843, 0.625, 0.843, 0.625, 0.8509, 0.375, 0.8509, 0.2663, 0.5, 0.2741, 0.5, 0.2741, 0.75, 0.2663, 0.75, 0.375, 0.3913, 0.625, 0.3913, 0.625, 0.3991, 0.375, 0.3991, 0.375, 0.3757, 0.625, 0.3757, 0.625, 0.3835, 0.375, 0.3835, 0.2507, 0.5, 0.2585, 0.5, 0.2585, 0.75, 0.2507, 0.75, 0.375, 0.8587, 0.625, 0.8587, 0.625, 0.8665, 0.375, 0.8665, 0.7337, 0.5, 0.7415, 0.5, 0.7415, 0.75, 0.7337, 0.75, 0.375, 0.8743, 0.625, 0.8743, 0.625, 0.8822, 0.375, 0.8822, 0.7493, 0.5, 0.7572, 0.5, 0.7572, 0.75, 0.7493, 0.75, 0.375, 0.36, 0.625, 0.36, 0.625, 0.3678, 0.375, 0.3678, 0.235, 0.5, 0.2428, 0.5, 0.2428, 0.75, 0.235, 0.75, 0.2193, 0.5, 0.2271, 0.5, 0.2271, 0.75, 0.2193, 0.75, 0.375, 0.3443, 0.625, 0.3443, 0.625, 0.3521, 0.375, 0.3521, 0.765, 0.5, 0.7729, 0.5, 0.7729, 0.75, 0.765, 0.75, 0.375, 0.89, 0.625, 0.89, 0.625, 0.8979, 0.375, 0.8979, 0.7807, 0.5, 0.7886, 0.5, 0.7886, 0.75, 0.7807, 0.75, 0.375, 0.9057, 0.625, 0.9057, 0.625, 0.9136, 0.375, 0.9136, 0.2036, 0.5, 0.2114, 0.5, 0.2114, 0.75, 0.2036, 0.75, 0.375, 0.3286, 0.625, 0.3286, 0.625, 0.3364, 0.375, 0.3364, 0.375, 0.3128, 0.625, 0.3128, 0.625, 0.3207, 0.375, 0.3207, 0.1878, 0.5, 0.1957, 0.5, 0.1957, 0.75, 0.1878, 0.75, 0.375, 0.9214, 0.625, 0.9214, 0.625, 0.9293, 0.375, 0.9293, 0.7964, 0.5, 0.8043, 0.5, 0.8043, 0.75, 0.7964, 0.75, 0.8122, 0.5, 0.82, 0.5, 0.82, 0.75, 0.8122, 0.75, 0.375, 0.9372, 0.625, 0.9372, 0.625, 0.945, 0.375, 0.945, 0.1721, 0.5, 0.18, 0.5, 0.18, 0.75, 0.1721, 0.75, 0.375, 0.2971, 0.625, 0.2971, 0.625, 0.305, 0.375, 0.305, 0.375, 0.2814, 0.625, 0.2814, 0.625, 0.2893, 0.375, 0.2893, 0.1564, 0.5, 0.1643, 0.5, 0.1643, 0.75, 0.1564, 0.75, 0.375, 0.9529, 0.625, 0.9529, 0.625, 0.9607, 0.375, 0.9607, 0.8279, 0.5, 0.8357, 0.5, 0.8357, 0.75, 0.8279, 0.75, 0.125, 0.5, 0.1329, 0.5, 0.1329, 0.75, 0.125, 0.75, 0.375, 0.25, 0.625, 0.25, 0.625, 0.2579, 0.375, 0.2579, 0.8593, 0.5, 0.8671, 0.5, 0.8671, 0.75, 0.8593, 0.75, 0.375, 0.9843, 0.625, 0.9843, 0.625, 0.9921, 0.375, 0.9921, 0.375, 0.9686, 0.625, 0.9686, 0.625, 0.9764, 0.375, 0.9764, 0.8436, 0.5, 0.8514, 0.5, 0.8514, 0.75, 0.8436, 0.75, 0.375, 0.2657, 0.625, 0.2657, 0.625, 0.2736, 0.375, 0.2736, 0.1407, 0.5, 0.1486, 0.5, 0.1486, 0.75, 0.1407, 0.75, 0.375, 0.0, 0.625, 0.0, 0.625, 0.25, 0.375, 0.25, 0.375, 0.4924, 0.625, 0.4924, 0.625, 0.5, 0.375, 0.5, 0.375, 0.5, 0.625, 0.5, 0.625, 0.75, 0.375, 0.75, 0.375, 0.9921, 0.625, 0.9921, 0.625, 1.0, 0.375, 1.0, 0.3674, 0.5, 0.375, 0.5, 0.375, 0.75, 0.3674, 0.75, 0.8671, 0.5, 0.875, 0.5, 0.875, 0.75, 0.8671, 0.75, 0.7415, 0.5, 0.7493, 0.5, 0.7493, 0.75, 0.7415, 0.75, 0.2428, 0.5, 0.2507, 0.5, 0.2507, 0.75, 0.2428, 0.75, 0.375, 0.8665, 0.625, 0.8665, 0.625, 0.8743, 0.375, 0.8743, 0.375, 0.3678, 0.625, 0.3678, 0.625, 0.3757, 0.375, 0.3757, 0.375, 0.305, 0.625, 0.305, 0.625, 0.3128, 0.375, 0.3128, 0.18, 0.5, 0.1878, 0.5, 0.1878, 0.75, 0.18, 0.75, 0.8043, 0.5, 0.8122, 0.5, 0.8122, 0.75, 0.8043, 0.75, 0.375, 0.9293, 0.625, 0.9293, 0.625, 0.9372, 0.375, 0.9372, 0.375, 0.8041, 0.625, 0.8041, 0.625, 0.8118, 0.375, 0.8118, 0.6791, 0.5, 0.6868, 0.5, 0.6868, 0.75, 0.6791, 0.75, 0.3054, 0.5, 0.3132, 0.5, 0.3132, 0.75, 0.3054, 0.75, 0.375, 0.4304, 0.625, 0.4304, 0.625, 0.4382, 0.375, 0.4382, 0.375, 0.3991, 0.625, 0.3991, 0.625, 0.407, 0.375, 0.407, 0.2741, 0.5, 0.282, 0.5, 0.282, 0.75, 0.2741, 0.75, 0.375, 0.8352, 0.625, 0.8352, 0.625, 0.843, 0.375, 0.843, 0.7102, 0.5, 0.718, 0.5, 0.718, 0.75, 0.7102, 0.75, 0.648, 0.5, 0.6559, 0.5, 0.6559, 0.75, 0.648, 0.75, 0.375, 0.773, 0.625, 0.773, 0.625, 0.7809, 0.375, 0.7809, 0.3364, 0.5, 0.3441, 0.5, 0.3441, 0.75, 0.3364, 0.75, 0.375, 0.4614, 0.625, 0.4614, 0.625, 0.4691, 0.375, 0.4691, 0.375, 0.8979, 0.625, 0.8979, 0.625, 0.9057, 0.375, 0.9057, 0.7729, 0.5, 0.7807, 0.5, 0.7807, 0.75, 0.7729, 0.75, 0.375, 0.3364, 0.625, 0.3364, 0.625, 0.3443, 0.375, 0.3443, 0.2114, 0.5, 0.2193, 0.5, 0.2193, 0.75, 0.2114, 0.75, 0.1486, 0.5, 0.1564, 0.5, 0.1564, 0.75, 0.1486, 0.75, 0.375, 0.2736, 0.625, 0.2736, 0.625, 0.2814, 0.375, 0.2814, 0.8357, 0.5, 0.8436, 0.5, 0.8436, 0.75, 0.8357, 0.75, 0.375, 0.9607, 0.625, 0.9607, 0.625, 0.9686, 0.375, 0.9686, 0.375, 0.2579, 0.625, 0.2579, 0.625, 0.2657, 0.375, 0.2657, 0.1329, 0.5, 0.1407, 0.5, 0.1407, 0.75, 0.1329, 0.75, 0.8514, 0.5, 0.8593, 0.5, 0.8593, 0.75, 0.8514, 0.75, 0.375, 0.9764, 0.625, 0.9764, 0.625, 0.9843, 0.375, 0.9843, 0.375, 0.945, 0.625, 0.945, 0.625, 0.9529, 0.375, 0.9529, 0.82, 0.5, 0.8279, 0.5, 0.8279, 0.75, 0.82, 0.75, 0.1643, 0.5, 0.1721, 0.5, 0.1721, 0.75, 0.1643, 0.75, 0.375, 0.2893, 0.625, 0.2893, 0.625, 0.2971, 0.375, 0.2971, 0.1957, 0.5, 0.2036, 0.5, 0.2036, 0.75, 0.1957, 0.75, 0.375, 0.3207, 0.625, 0.3207, 0.625, 0.3286, 0.375, 0.3286, 0.375, 0.9136, 0.625, 0.9136, 0.625, 0.9214, 0.375, 0.9214, 0.7886, 0.5, 0.7964, 0.5, 0.7964, 0.75, 0.7886, 0.75, 0.7572, 0.5, 0.765, 0.5, 0.765, 0.75, 0.7572, 0.75, 0.375, 0.8822, 0.625, 0.8822, 0.625, 0.89, 0.375, 0.89, 0.375, 0.3521, 0.625, 0.3521, 0.625, 0.36, 0.375, 0.36, 0.2271, 0.5, 0.235, 0.5, 0.235, 0.75, 0.2271, 0.75, 0.2585, 0.5, 0.2663, 0.5, 0.2663, 0.75, 0.2585, 0.75, 0.375, 0.3835, 0.625, 0.3835, 0.625, 0.3913, 0.375, 0.3913, 0.375, 0.8509, 0.625, 0.8509, 0.625, 0.8587, 0.375, 0.8587, 0.7259, 0.5, 0.7337, 0.5, 0.7337, 0.75, 0.7259, 0.75, 0.6946, 0.5, 0.7024, 0.5, 0.7024, 0.75, 0.6946, 0.75, 0.375, 0.8196, 0.625, 0.8196, 0.625, 0.8274, 0.375, 0.8274, 0.375, 0.4148, 0.625, 0.4148, 0.625, 0.4226, 0.375, 0.4226, 0.2898, 0.5, 0.2976, 0.5, 0.2976, 0.75, 0.2898, 0.75, 0.375, 0.4459, 0.625, 0.4459, 0.625, 0.4537, 0.375, 0.4537, 0.3209, 0.5, 0.3287, 0.5, 0.3287, 0.75, 0.3209, 0.75, 0.6636, 0.5, 0.6713, 0.5, 0.6713, 0.75, 0.6636, 0.75, 0.375, 0.7886, 0.625, 0.7886, 0.625, 0.7963, 0.375, 0.7963, 0.375, 0.7576, 0.625, 0.7576, 0.625, 0.7652, 0.375, 0.7652, 0.6326, 0.5, 0.6402, 0.5, 0.6402, 0.75, 0.6326, 0.75, 0.352, 0.5, 0.3598, 0.5, 0.3598, 0.75, 0.352, 0.75, 0.375, 0.477, 0.625, 0.477, 0.625, 0.4848, 0.375, 0.4848, 0.625, 0.5, 0.6326, 0.5, 0.6326, 0.75, 0.625, 0.75, 0.375, 0.75, 0.625, 0.75, 0.625, 0.7576, 0.375, 0.7576, 0.3598, 0.5, 0.3674, 0.5, 0.3674, 0.75, 0.3598, 0.75, 0.375, 0.4848, 0.625, 0.4848, 0.625, 0.4924, 0.375, 0.4924, 0.375, 0.4691, 0.625, 0.4691, 0.625, 0.477, 0.375, 0.477, 0.3441, 0.5, 0.352, 0.5, 0.352, 0.75, 0.3441, 0.75, 0.375, 0.7652, 0.625, 0.7652, 0.625, 0.773, 0.375, 0.773, 0.6402, 0.5, 0.648, 0.5, 0.648, 0.75, 0.6402, 0.75, 0.375, 0.7809, 0.625, 0.7809, 0.625, 0.7886, 0.375, 0.7886, 0.6559, 0.5, 0.6636, 0.5, 0.6636, 0.75, 0.6559, 0.75, 0.375, 0.4537, 0.625, 0.4537, 0.625, 0.4614, 0.375, 0.4614, 0.3287, 0.5, 0.3364, 0.5, 0.3364, 0.75, 0.3287, 0.75, 0.3132, 0.5, 0.3209, 0.5, 0.3209, 0.75, 0.3132, 0.75, 0.375, 0.4382, 0.625, 0.4382, 0.625, 0.4459, 0.375, 0.4459, 0.6713, 0.5, 0.6791, 0.5, 0.6791, 0.75, 0.6713, 0.75, 0.375, 0.7963, 0.625, 0.7963, 0.625, 0.8041, 0.375, 0.8041, 0.375, 0.8118, 0.625, 0.8118, 0.625, 0.8196, 0.375, 0.8196, 0.6868, 0.5, 0.6946, 0.5, 0.6946, 0.75, 0.6868, 0.75, 0.375, 0.4226, 0.625, 0.4226, 0.625, 0.4304, 0.375, 0.4304, 0.2976, 0.5, 0.3054, 0.5, 0.3054, 0.75, 0.2976, 0.75, 0.282, 0.5, 0.2898, 0.5, 0.2898, 0.75, 0.282, 0.75, 0.375, 0.407, 0.625, 0.407, 0.625, 0.4148, 0.375, 0.4148, 0.7024, 0.5, 0.7102, 0.5, 0.7102, 0.75, 0.7024, 0.75, 0.375, 0.8274, 0.625, 0.8274, 0.625, 0.8352, 0.375, 0.8352, 0.718, 0.5, 0.7259, 0.5, 0.7259, 0.75, 0.718, 0.75, 0.375, 0.843, 0.625, 0.843, 0.625, 0.8509, 0.375, 0.8509, 0.2663, 0.5, 0.2741, 0.5, 0.2741, 0.75, 0.2663, 0.75, 0.375, 0.3913, 0.625, 0.3913, 0.625, 0.3991, 0.375, 0.3991, 0.375, 0.3757, 0.625, 0.3757, 0.625, 0.3835, 0.375, 0.3835, 0.2507, 0.5, 0.2585, 0.5, 0.2585, 0.75, 0.2507, 0.75, 0.375, 0.8587, 0.625, 0.8587, 0.625, 0.8665, 0.375, 0.8665, 0.7337, 0.5, 0.7415, 0.5, 0.7415, 0.75, 0.7337, 0.75, 0.375, 0.8743, 0.625, 0.8743, 0.625, 0.8822, 0.375, 0.8822, 0.7493, 0.5, 0.7572, 0.5, 0.7572, 0.75, 0.7493, 0.75, 0.375, 0.36, 0.625, 0.36, 0.625, 0.3678, 0.375, 0.3678, 0.235, 0.5, 0.2428, 0.5, 0.2428, 0.75, 0.235, 0.75, 0.2193, 0.5, 0.2271, 0.5, 0.2271, 0.75, 0.2193, 0.75, 0.375, 0.3443, 0.625, 0.3443, 0.625, 0.3521, 0.375, 0.3521, 0.765, 0.5, 0.7729, 0.5, 0.7729, 0.75, 0.765, 0.75, 0.375, 0.89, 0.625, 0.89, 0.625, 0.8979, 0.375, 0.8979, 0.7807, 0.5, 0.7886, 0.5, 0.7886, 0.75, 0.7807, 0.75, 0.375, 0.9057, 0.625, 0.9057, 0.625, 0.9136, 0.375, 0.9136, 0.2036, 0.5, 0.2114, 0.5, 0.2114, 0.75, 0.2036, 0.75, 0.375, 0.3286, 0.625, 0.3286, 0.625, 0.3364, 0.375, 0.3364, 0.375, 0.3128, 0.625, 0.3128, 0.625, 0.3207, 0.375, 0.3207, 0.1878, 0.5, 0.1957, 0.5, 0.1957, 0.75, 0.1878, 0.75, 0.375, 0.9214, 0.625, 0.9214, 0.625, 0.9293, 0.375, 0.9293, 0.7964, 0.5, 0.8043, 0.5, 0.8043, 0.75, 0.7964, 0.75, 0.8122, 0.5, 0.82, 0.5, 0.82, 0.75, 0.8122, 0.75, 0.375, 0.9372, 0.625, 0.9372, 0.625, 0.945, 0.375, 0.945, 0.1721, 0.5, 0.18, 0.5, 0.18, 0.75, 0.1721, 0.75, 0.375, 0.2971, 0.625, 0.2971, 0.625, 0.305, 0.375, 0.305, 0.375, 0.2814, 0.625, 0.2814, 0.625, 0.2893, 0.375, 0.2893, 0.1564, 0.5, 0.1643, 0.5, 0.1643, 0.75, 0.1564, 0.75, 0.375, 0.9529, 0.625, 0.9529, 0.625, 0.9607, 0.375, 0.9607, 0.8279, 0.5, 0.8357, 0.5, 0.8357, 0.75, 0.8279, 0.75, 0.125, 0.5, 0.1329, 0.5, 0.1329, 0.75, 0.125, 0.75, 0.375, 0.25, 0.625, 0.25, 0.625, 0.2579, 0.375, 0.2579, 0.8593, 0.5, 0.8671, 0.5, 0.8671, 0.75, 0.8593, 0.75, 0.375, 0.9843, 0.625, 0.9843, 0.625, 0.9921, 0.375, 0.9921, 0.375, 0.9686, 0.625, 0.9686, 0.625, 0.9764, 0.375, 0.9764, 0.8436, 0.5, 0.8514, 0.5, 0.8514, 0.75, 0.8436, 0.75, 0.375, 0.2657, 0.625, 0.2657, 0.625, 0.2736, 0.375, 0.2736, 0.1407, 0.5, 0.1486, 0.5, 0.1486, 0.75, 0.1407, 0.75, 0.375, 0.0, 0.625, 0.0, 0.625, 0.25, 0.375, 0.25, 0.375, 0.4924, 0.625, 0.4924, 0.625, 0.5, 0.375, 0.5, 0.375, 0.5, 0.625, 0.5, 0.625, 0.75, 0.375, 0.75, 0.375, 0.9921, 0.625, 0.9921, 0.625, 1.0, 0.375, 1.0, 0.3674, 0.5, 0.375, 0.5, 0.375, 0.75, 0.3674, 0.75, 0.8671, 0.5, 0.875, 0.5, 0.875, 0.75, 0.8671, 0.75, 0.7415, 0.5, 0.7493, 0.5, 0.7493, 0.75, 0.7415, 0.75, 0.2428, 0.5, 0.2507, 0.5, 0.2507, 0.75, 0.2428, 0.75, 0.375, 0.8665, 0.625, 0.8665, 0.625, 0.8743, 0.375, 0.8743, 0.375, 0.3678, 0.625, 0.3678, 0.625, 0.3757, 0.375, 0.3757, 0.375, 0.305, 0.625, 0.305, 0.625, 0.3128, 0.375, 0.3128, 0.18, 0.5, 0.1878, 0.5, 0.1878, 0.75, 0.18, 0.75, 0.8043, 0.5, 0.8122, 0.5, 0.8122, 0.75, 0.8043, 0.75, 0.375, 0.9293, 0.625, 0.9293, 0.625, 0.9372, 0.375, 0.9372, 0.375, 0.8041, 0.625, 0.8041, 0.625, 0.8118, 0.375, 0.8118, 0.6791, 0.5, 0.6868, 0.5, 0.6868, 0.75, 0.6791, 0.75, 0.3054, 0.5, 0.3132, 0.5, 0.3132, 0.75, 0.3054, 0.75, 0.375, 0.4304, 0.625, 0.4304, 0.625, 0.4382, 0.375, 0.4382, 0.375, 0.3991, 0.625, 0.3991, 0.625, 0.407, 0.375, 0.407, 0.2741, 0.5, 0.282, 0.5, 0.282, 0.75, 0.2741, 0.75, 0.375, 0.8352, 0.625, 0.8352, 0.625, 0.843, 0.375, 0.843, 0.7102, 0.5, 0.718, 0.5, 0.718, 0.75, 0.7102, 0.75, 0.648, 0.5, 0.6559, 0.5, 0.6559, 0.75, 0.648, 0.75, 0.375, 0.773, 0.625, 0.773, 0.625, 0.7809, 0.375, 0.7809, 0.3364, 0.5, 0.3441, 0.5, 0.3441, 0.75, 0.3364, 0.75, 0.375, 0.4614, 0.625, 0.4614, 0.625, 0.4691, 0.375, 0.4691, 0.375, 0.8979, 0.625, 0.8979, 0.625, 0.9057, 0.375, 0.9057, 0.7729, 0.5, 0.7807, 0.5, 0.7807, 0.75, 0.7729, 0.75, 0.375, 0.3364, 0.625, 0.3364, 0.625, 0.3443, 0.375, 0.3443, 0.2114, 0.5, 0.2193, 0.5, 0.2193, 0.75, 0.2114, 0.75, 0.1486, 0.5, 0.1564, 0.5, 0.1564, 0.75, 0.1486, 0.75, 0.375, 0.2736, 0.625, 0.2736, 0.625, 0.2814, 0.375, 0.2814, 0.8357, 0.5, 0.8436, 0.5, 0.8436, 0.75, 0.8357, 0.75, 0.375, 0.9607, 0.625, 0.9607, 0.625, 0.9686, 0.375, 0.9686, 0.375, 0.2579, 0.625, 0.2579, 0.625, 0.2657, 0.375, 0.2657, 0.1329, 0.5, 0.1407, 0.5, 0.1407, 0.75, 0.1329, 0.75, 0.8514, 0.5, 0.8593, 0.5, 0.8593, 0.75, 0.8514, 0.75, 0.375, 0.9764, 0.625, 0.9764, 0.625, 0.9843, 0.375, 0.9843, 0.375, 0.945, 0.625, 0.945, 0.625, 0.9529, 0.375, 0.9529, 0.82, 0.5, 0.8279, 0.5, 0.8279, 0.75, 0.82, 0.75, 0.1643, 0.5, 0.1721, 0.5, 0.1721, 0.75, 0.1643, 0.75, 0.375, 0.2893, 0.625, 0.2893, 0.625, 0.2971, 0.375, 0.2971, 0.1957, 0.5, 0.2036, 0.5, 0.2036, 0.75, 0.1957, 0.75, 0.375, 0.3207, 0.625, 0.3207, 0.625, 0.3286, 0.375, 0.3286, 0.375, 0.9136, 0.625, 0.9136, 0.625, 0.9214, 0.375, 0.9214, 0.7886, 0.5, 0.7964, 0.5, 0.7964, 0.75, 0.7886, 0.75, 0.7572, 0.5, 0.765, 0.5, 0.765, 0.75, 0.7572, 0.75, 0.375, 0.8822, 0.625, 0.8822, 0.625, 0.89, 0.375, 0.89, 0.375, 0.3521, 0.625, 0.3521, 0.625, 0.36, 0.375, 0.36, 0.2271, 0.5, 0.235, 0.5, 0.235, 0.75, 0.2271, 0.75, 0.2585, 0.5, 0.2663, 0.5, 0.2663, 0.75, 0.2585, 0.75, 0.375, 0.3835, 0.625, 0.3835, 0.625, 0.3913, 0.375, 0.3913, 0.375, 0.8509, 0.625, 0.8509, 0.625, 0.8587, 0.375, 0.8587, 0.7259, 0.5, 0.7337, 0.5, 0.7337, 0.75, 0.7259, 0.75, 0.6946, 0.5, 0.7024, 0.5, 0.7024, 0.75, 0.6946, 0.75, 0.375, 0.8196, 0.625, 0.8196, 0.625, 0.8274, 0.375, 0.8274, 0.375, 0.4148, 0.625, 0.4148, 0.625, 0.4226, 0.375, 0.4226, 0.2898, 0.5, 0.2976, 0.5, 0.2976, 0.75, 0.2898, 0.75, 0.375, 0.4459, 0.625, 0.4459, 0.625, 0.4537, 0.375, 0.4537, 0.3209, 0.5, 0.3287, 0.5, 0.3287, 0.75, 0.3209, 0.75, 0.6636, 0.5, 0.6713, 0.5, 0.6713, 0.75, 0.6636, 0.75, 0.375, 0.7886, 0.625, 0.7886, 0.625, 0.7963, 0.375, 0.7963, 0.375, 0.7576, 0.625, 0.7576, 0.625, 0.7652, 0.375, 0.7652, 0.6326, 0.5, 0.6402, 0.5, 0.6402, 0.75, 0.6326, 0.75, 0.352, 0.5, 0.3598, 0.5, 0.3598, 0.75, 0.352, 0.75, 0.375, 0.477, 0.625, 0.477, 0.625, 0.4848, 0.375, 0.4848, 0.625, 0.5, 0.6326, 0.5, 0.6326, 0.75, 0.625, 0.75, 0.375, 0.75, 0.625, 0.75, 0.625, 0.7576, 0.375, 0.7576, 0.3598, 0.5, 0.3674, 0.5, 0.3674, 0.75, 0.3598, 0.75, 0.375, 0.4848, 0.625, 0.4848, 0.625, 0.4924, 0.375, 0.4924, 0.375, 0.4691, 0.625, 0.4691, 0.625, 0.477, 0.375, 0.477, 0.3441, 0.5, 0.352, 0.5, 0.352, 0.75, 0.3441, 0.75, 0.375, 0.7652, 0.625, 0.7652, 0.625, 0.773, 0.375, 0.773, 0.6402, 0.5, 0.648, 0.5, 0.648, 0.75, 0.6402, 0.75, 0.375, 0.7809, 0.625, 0.7809, 0.625, 0.7886, 0.375, 0.7886, 0.6559, 0.5, 0.6636, 0.5, 0.6636, 0.75, 0.6559, 0.75, 0.375, 0.4537, 0.625, 0.4537, 0.625, 0.4614, 0.375, 0.4614, 0.3287, 0.5, 0.3364, 0.5, 0.3364, 0.75, 0.3287, 0.75, 0.3132, 0.5, 0.3209, 0.5, 0.3209, 0.75, 0.3132, 0.75, 0.375, 0.4382, 0.625, 0.4382, 0.625, 0.4459, 0.375, 0.4459, 0.6713, 0.5, 0.6791, 0.5, 0.6791, 0.75, 0.6713, 0.75, 0.375, 0.7963, 0.625, 0.7963, 0.625, 0.8041, 0.375, 0.8041, 0.375, 0.8118, 0.625, 0.8118, 0.625, 0.8196, 0.375, 0.8196, 0.6868, 0.5, 0.6946, 0.5, 0.6946, 0.75, 0.6868, 0.75, 0.375, 0.4226, 0.625, 0.4226, 0.625, 0.4304, 0.375, 0.4304, 0.2976, 0.5, 0.3054, 0.5, 0.3054, 0.75, 0.2976, 0.75, 0.282, 0.5, 0.2898, 0.5, 0.2898, 0.75, 0.282, 0.75, 0.375, 0.407, 0.625, 0.407, 0.625, 0.4148, 0.375, 0.4148, 0.7024, 0.5, 0.7102, 0.5, 0.7102, 0.75, 0.7024, 0.75, 0.375, 0.8274, 0.625, 0.8274, 0.625, 0.8352, 0.375, 0.8352, 0.718, 0.5, 0.7259, 0.5, 0.7259, 0.75, 0.718, 0.75, 0.375, 0.843, 0.625, 0.843, 0.625, 0.8509, 0.375, 0.8509, 0.2663, 0.5, 0.2741, 0.5, 0.2741, 0.75, 0.2663, 0.75, 0.375, 0.3913, 0.625, 0.3913, 0.625, 0.3991, 0.375, 0.3991, 0.375, 0.3757, 0.625, 0.3757, 0.625, 0.3835, 0.375, 0.3835, 0.2507, 0.5, 0.2585, 0.5, 0.2585, 0.75, 0.2507, 0.75, 0.375, 0.8587, 0.625, 0.8587, 0.625, 0.8665, 0.375, 0.8665, 0.7337, 0.5, 0.7415, 0.5, 0.7415, 0.75, 0.7337, 0.75, 0.375, 0.8743, 0.625, 0.8743, 0.625, 0.8822, 0.375, 0.8822, 0.7493, 0.5, 0.7572, 0.5, 0.7572, 0.75, 0.7493, 0.75, 0.375, 0.36, 0.625, 0.36, 0.625, 0.3678, 0.375, 0.3678, 0.235, 0.5, 0.2428, 0.5, 0.2428, 0.75, 0.235, 0.75, 0.2193, 0.5, 0.2271, 0.5, 0.2271, 0.75, 0.2193, 0.75, 0.375, 0.3443, 0.625, 0.3443, 0.625, 0.3521, 0.375, 0.3521, 0.765, 0.5, 0.7729, 0.5, 0.7729, 0.75, 0.765, 0.75, 0.375, 0.89, 0.625, 0.89, 0.625, 0.8979, 0.375, 0.8979, 0.7807, 0.5, 0.7886, 0.5, 0.7886, 0.75, 0.7807, 0.75, 0.375, 0.9057, 0.625, 0.9057, 0.625, 0.9136, 0.375, 0.9136, 0.2036, 0.5, 0.2114, 0.5, 0.2114, 0.75, 0.2036, 0.75, 0.375, 0.3286, 0.625, 0.3286, 0.625, 0.3364, 0.375, 0.3364, 0.375, 0.3128, 0.625, 0.3128, 0.625, 0.3207, 0.375, 0.3207, 0.1878, 0.5, 0.1957, 0.5, 0.1957, 0.75, 0.1878, 0.75, 0.375, 0.9214, 0.625, 0.9214, 0.625, 0.9293, 0.375, 0.9293, 0.7964, 0.5, 0.8043, 0.5, 0.8043, 0.75, 0.7964, 0.75, 0.8122, 0.5, 0.82, 0.5, 0.82, 0.75, 0.8122, 0.75, 0.375, 0.9372, 0.625, 0.9372, 0.625, 0.945, 0.375, 0.945, 0.1721, 0.5, 0.18, 0.5, 0.18, 0.75, 0.1721, 0.75, 0.375, 0.2971, 0.625, 0.2971, 0.625, 0.305, 0.375, 0.305, 0.375, 0.2814, 0.625, 0.2814, 0.625, 0.2893, 0.375, 0.2893, 0.1564, 0.5, 0.1643, 0.5, 0.1643, 0.75, 0.1564, 0.75, 0.375, 0.9529, 0.625, 0.9529, 0.625, 0.9607, 0.375, 0.9607, 0.8279, 0.5, 0.8357, 0.5, 0.8357, 0.75, 0.8279, 0.75, 0.125, 0.5, 0.1329, 0.5, 0.1329, 0.75, 0.125, 0.75, 0.375, 0.25, 0.625, 0.25, 0.625, 0.2579, 0.375, 0.2579, 0.8593, 0.5, 0.8671, 0.5, 0.8671, 0.75, 0.8593, 0.75, 0.375, 0.9843, 0.625, 0.9843, 0.625, 0.9921, 0.375, 0.9921, 0.375, 0.9686, 0.625, 0.9686, 0.625, 0.9764, 0.375, 0.9764, 0.8436, 0.5, 0.8514, 0.5, 0.8514, 0.75, 0.8436, 0.75, 0.375, 0.2657, 0.625, 0.2657, 0.625, 0.2736, 0.375, 0.2736, 0.1407, 0.5, 0.1486, 0.5, 0.1486, 0.75, 0.1407, 0.75])
me_cube_006.materials.append(mat_material_001)
me_cube_006.use_remesh_fix_poles = True
me_cube_006.use_remesh_preserve_attributes = False
me_cube_006.use_mirror_vertex_groups = False
me_cube_006.update()

# ---- objects
ob_cube = bpy.data.objects.new('Cube', me_cube_003)
ob_cube_001 = bpy.data.objects.new('Cube.001', me_cube_006)

# ---- transforms, parenting, visibility, modifiers, constraints
ob_cube.location = (0.0, 0.0, 0.0)
ob_cube.scale = (2.515, 1.0, 0.01632)
ob_cube.lineart.crease_threshold = 0.0
ob_cube_001.location = (0.0, 0.0, 0.0)
ob_cube_001.scale = (2.515, 1.0, 0.01632)
ob_cube_001.lineart.crease_threshold = 0.0

# ---- collection membership
col_collection.objects.link(ob_cube)
col_collection.objects.link(ob_cube_001)

# ---- scene / render settings (as saved in the file)
scene.frame_start = 1; scene.frame_end = 250; scene.frame_set(1)
scene.render.engine = 'BLENDER_EEVEE_NEXT'
scene.cycles.use_denoising = False
scene.cycles.samples = 128
scene.cycles.sampling_pattern = 'TABULATED_SOBOL'
scene.cycles.use_adaptive_sampling = False
scene.cycles.use_light_tree = False
scene.view_settings.view_transform = 'Filmic'
bpy.context.view_layer.update()

# ---- added for rendering (the .blend has no active camera and no usable light): camera, sun
cam_auto = bpy.data.cameras.new('AutoCamera')
cam_auto.lens = 50.0
cam_auto.sensor_width = 36.0
cam_auto.clip_end = 1000.0
ob_auto_camera = bpy.data.objects.new('AutoCamera', cam_auto)
scene.collection.objects.link(ob_auto_camera)
ob_auto_camera.location = (7.28001, -10.3134, 5.84044)
ob_auto_camera.rotation_euler = (1.09748, -7.21219e-08, 0.694738)
scene.camera = ob_auto_camera
light_auto_sun = bpy.data.lights.new('AutoSun', 'SUN')
light_auto_sun.energy = 3.0
light_auto_sun.angle = 0.0523599
ob_auto_sun = bpy.data.objects.new('AutoSun', light_auto_sun)
scene.collection.objects.link(ob_auto_sun)
ob_auto_sun.rotation_euler = (0.872665, 0.174533, 0.523599)
bpy.context.view_layer.update()
